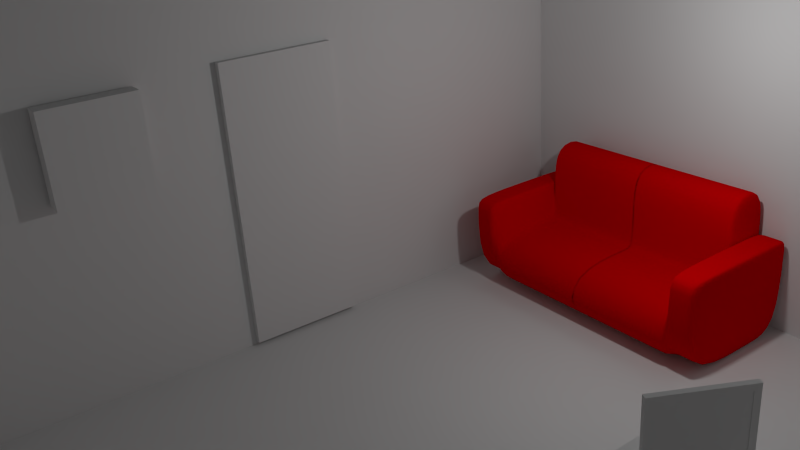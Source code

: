 # Source: Bureau.blend  (saved by Blender 2.73.0; exported with 4.5.12 LTS)
import bpy
from mathutils import Matrix  # noqa: F401  (used for matrix-valued properties, if any)

bpy.ops.wm.read_factory_settings(use_empty=True)
scene = bpy.context.scene
scene.name = 'Scene'

# ---- collections
col_collection_1 = bpy.data.collections.new('Collection 1'); scene.collection.children.link(col_collection_1)
col_collection_2 = bpy.data.collections.new('Collection 2'); scene.collection.children.link(col_collection_2)
col_collection_2.hide_render = True
col_collection_2.hide_viewport = True

# ---- materials (node trees are filled in below, after node groups)
mat_placard = bpy.data.materials.new('Placard')
mat_placard.alpha_threshold = 0.0
mat_placard.use_transparent_shadow = False
mat_placard.roughness = 0.5
mat_sofa = bpy.data.materials.new('sofa')
mat_sofa.alpha_threshold = 0.0
mat_sofa.use_transparent_shadow = False
mat_sofa.diffuse_color = (0.8, 0.0, 0.001381, 1.0)
mat_sofa.roughness = 0.5
mat_chaise = bpy.data.materials.new('Chaise')
mat_chaise.alpha_threshold = 0.0
mat_chaise.use_transparent_shadow = False
mat_chaise.roughness = 0.5
mat_porte = bpy.data.materials.new('Porte')
mat_porte.alpha_threshold = 0.0
mat_porte.use_transparent_shadow = False
mat_porte.roughness = 0.5
mat_pot = bpy.data.materials.new('Pot')
mat_pot.alpha_threshold = 0.0
mat_pot.use_transparent_shadow = False
mat_pot.roughness = 0.5
mat_horloge = bpy.data.materials.new('Horloge')
mat_horloge.alpha_threshold = 0.0
mat_horloge.use_transparent_shadow = False
mat_horloge.roughness = 0.5
mat_clavier = bpy.data.materials.new('Clavier')
mat_clavier.alpha_threshold = 0.0
mat_clavier.use_transparent_shadow = False
mat_clavier.roughness = 0.5
mat_ecran = bpy.data.materials.new('ecran')
mat_ecran.alpha_threshold = 0.0
mat_ecran.use_transparent_shadow = False
mat_ecran.roughness = 0.5
mat_room = bpy.data.materials.new('Room')
mat_room.alpha_threshold = 0.0
mat_room.use_transparent_shadow = False
mat_room.roughness = 0.5
mat_table = bpy.data.materials.new('Table')
mat_table.alpha_threshold = 0.0
mat_table.use_transparent_shadow = False
mat_table.roughness = 0.5
mat_table.line_color = (0.0, 0.0, 0.0, 1.0)

# ---- material node trees

# ---- world
world_world = bpy.data.worlds.new('World'); scene.world = world_world
world_world.color = (0.05088, 0.05088, 0.05088)
world_world.use_sun_shadow = False
world_world.sun_shadow_jitter_overblur = 0.0
world_world.cycles.sampling_method = 'MANUAL'
world_world.cycles.sample_map_resolution = 256

# ---- cameras
cam_camera = bpy.data.cameras.new('Camera')
cam_camera.clip_end = 100.0
cam_camera.lens = 35.0
cam_camera.sensor_width = 32.0
cam_camera.sensor_height = 18.0
cam_camera.ortho_scale = 7.314
cam_camera.dof.focus_distance = 0.0
cam_camera.dof.aperture_fstop = 128.0

# ---- lights
light_lamp = bpy.data.lights.new('Lamp', 'POINT')
light_lamp.transmission_factor = 0.0
light_lamp.cutoff_distance = 30.0
light_lamp.energy = 100.0
light_lamp.shadow_buffer_clip_start = 1.001
light_lamp.shadow_soft_size = 0.1
light_lamp.shadow_maximum_resolution = 0.006
light_lamp.use_absolute_resolution = True
light_lamp.cycles.use_multiple_importance_sampling = False

# ---- meshes
me_cube_012 = bpy.data.meshes.new('Cube.012')
me_cube_012.from_pydata([(0.1789, -1.656, -2.152), (-0.9839, -1.656, -2.152), (-0.9839, 1.656, -2.152), (0.1789, 1.656, -2.152), (0.1789, -1.656, 2.152), (-0.9839, -1.656, 2.152), (-0.9839, 1.656, 2.152), (0.1789, 1.656, 2.152), (0.1789, 1.42, 2.152), (0.1789, 0.2366, 2.152), (0.1789, 2.384e-07, 2.152), (0.1789, -0.2366, 2.152), (0.1789, -1.42, 2.152), (0.1789, -1.42, -2.152), (0.1789, -0.2366, -2.152), (0.1789, 2.384e-07, -2.152), (0.1789, 0.2366, -2.152), (0.1789, 1.42, -2.152), (0.1789, 1.42, 1.894), (0.1789, 1.42, -1.894), (0.1789, 0.2366, 1.894), (0.1789, 0.2366, -1.894), (0.1789, -0.2366, 1.894), (0.1789, -0.2366, -1.894), (0.1789, -1.42, 1.894), (0.1789, -1.42, -1.894)], [], [(7, 6, 5, 4, 12, 11, 10, 9, 8), (0, 1, 2, 3, 17, 16, 15, 14, 13), (19, 21, 16, 17), (22, 23, 14, 15, 10, 11), (23, 25, 13, 14), (11, 12, 24, 22), (22, 24, 25, 23), (10, 15, 16, 21, 20, 9), (8, 9, 20, 18), (18, 20, 21, 19), (18, 19, 17, 3, 7, 8), (6, 7, 3, 2), (5, 6, 2, 1), (4, 5, 1, 0), (0, 13, 25, 24, 12, 4)])
_uv = me_cube_012.uv_layers.new(name='UVMap')
_uv.uv.foreach_set('vector', [0.1493, 0.5, 0.2986, 0.5, 0.2986, 0.8849, 0.1493, 0.8849, 0.1493, 0.8574, 0.1493, 0.7199, 0.1493, 0.6924, 0.1493, 0.665, 0.1493, 0.5275, 0.2986, 0.5, 0.4479, 0.5, 0.4479, 0.8849, 0.2986, 0.8849, 0.2986, 0.8574, 0.2986, 0.7199, 0.2986, 0.6924, 0.2986, 0.665, 0.2986, 0.5275, 0.8203, 0.03, 0.6684, 0.03, 0.6684, 0.0, 0.8203, 2.77e-08, 0.6076, 0.47, 0.6076, 0.03, 0.6076, 0.0, 0.638, 0.0, 0.638, 0.5, 0.6076, 0.5, 0.6076, 0.03, 0.4557, 0.03, 0.4557, 2.77e-08, 0.6076, 0.0, 0.6076, 0.5, 0.4557, 0.5, 0.4557, 0.47, 0.6076, 0.47, 0.6076, 0.47, 0.4557, 0.47, 0.4557, 0.03, 0.6076, 0.03, 0.638, 0.5, 0.638, 0.0, 0.6684, 0.0, 0.6684, 0.03, 0.6684, 0.47, 0.6684, 0.5, 0.8203, 0.5, 0.6684, 0.5, 0.6684, 0.47, 0.8203, 0.47, 0.8203, 0.47, 0.6684, 0.47, 0.6684, 0.03, 0.8203, 0.03, 0.8203, 0.47, 0.8203, 0.03, 0.8203, 2.77e-08, 0.8507, 2.77e-08, 0.8507, 0.5, 0.8203, 0.5, 0.8507, 1.662e-07, 1.0, 0.0, 1.0, 0.5, 0.8507, 0.5, 0.0, 1.108e-07, 0.4254, 0.0, 0.4254, 0.5, 0.0, 0.5, 0.0, 0.5, 0.1493, 0.5, 0.1493, 1.0, 6.122e-08, 1.0, 0.4254, 2.77e-08, 0.4557, 2.77e-08, 0.4557, 0.03, 0.4557, 0.47, 0.4557, 0.5, 0.4254, 0.5])
me_cube_012.materials.append(mat_placard)
me_cube_012.use_remesh_preserve_volume = False
me_cube_012.use_remesh_preserve_attributes = False
me_cube_012.use_mirror_vertex_groups = False
me_cube_012.update()
me_cube_011 = bpy.data.meshes.new('Cube.011')
me_cube_011.from_pydata([(0.00648, 1.05, -1.0), (-0.9172, 1.05, -1.0), (-0.9172, -1.0, 1.0), (-0.9172, 2.049, -1.0), (-0.9172, 1.0, 1.0), (-0.9172, -1.0, -1.0), (-0.9172, 2.049, 1.0), (-0.9172, 1.0, 2.19), (-0.9172, 2.049, 2.19), (0.00648, 1.0, 0.2714), (0.00648, -1.0, -1.0), (0.00648, 2.049, 1.0), (0.00648, 1.0, 2.19), (0.00648, 2.049, 2.19), (0.00648, -1.0, 0.2714), (0.00648, 2.049, -1.0), (-1.138, 1.05, -1.0), (-1.138, -1.0, 1.0), (-1.138, 2.049, -1.0), (-1.138, 1.0, 1.0), (-1.138, -1.0, -1.0), (-1.138, 2.049, 1.0), (-0.9172, -1.0, 1.181), (-0.9172, 1.0, 1.181), (-0.9172, 2.049, 1.181), (-1.138, -1.0, 1.181), (-1.138, 1.0, 1.181), (-1.138, 2.049, 1.181), (-0.875, -1.0, 0.2714), (-0.875, 2.049, -1.0), (-0.875, 1.05, -1.0), (-0.875, 1.0, 0.2714), (-0.875, -1.0, -1.0), (-0.875, 2.049, 1.0), (-0.875, 1.0, 2.19), (-0.875, 2.049, 2.19), (-0.9525, -1.0, -1.0), (-0.9525, -1.0, 1.0), (-0.9525, 1.05, -1.0), (-0.9525, 2.049, 1.0), (-0.9525, 2.049, -1.0), (-0.9525, -1.0, 1.181), (-0.9525, 1.0, 1.181), (-0.9525, 2.049, 1.181), (-1.096, -1.0, 1.0), (-1.096, 2.049, -1.0), (-1.096, -1.0, 1.181), (-1.096, 1.0, 1.181), (-1.096, -1.0, -1.0), (-1.096, 1.05, -1.0), (-1.096, 2.049, 1.0), (-1.096, 2.049, 1.181), (-0.9172, 0.8655, -1.0), (-0.9172, 0.8197, 1.0), (0.00648, 0.8197, 0.2714), (0.00648, 0.8655, -1.0), (-1.138, 0.8655, -1.0), (-1.138, 0.8197, 1.0), (-0.9172, 0.8197, 1.181), (-1.138, 0.8197, 1.181), (-0.875, 0.8197, 0.2714), (-0.875, 0.8655, -1.0), (-0.9525, 0.8197, 1.181), (-0.9525, 0.8655, -1.0), (-1.096, 0.8197, 1.181), (-1.096, 0.8655, -1.0), (-0.9172, 1.0, 1.122), (-0.9172, 2.049, 1.122), (0.00648, 2.049, 1.122), (0.00648, 1.0, 1.122), (-0.875, 1.0, 1.122), (-0.875, 2.049, 1.122), (-0.8354, 1.05, -1.0), (-0.8354, 1.0, 0.2714), (-0.8354, -1.0, -1.0), (-0.8354, 2.049, 1.0), (-0.8354, 1.0, 2.19), (-0.8354, 2.049, 2.19), (-0.8354, -1.0, 0.2714), (-0.8354, 2.049, -1.0), (-0.8354, 0.8197, 0.2714), (-0.8354, 0.8655, -1.0), (-0.8354, 2.049, 1.122), (-0.8354, 1.0, 1.122)], [], [(37, 2, 22, 41), (48, 44, 17, 20), (67, 66, 7, 8), (81, 72, 0, 55), (71, 67, 8, 35), (60, 31, 4, 53), (28, 2, 5, 32), (75, 11, 15, 79), (76, 12, 13, 77), (83, 69, 12, 76), (72, 79, 15, 0), (56, 20, 17, 57), (16, 19, 21, 18), (65, 48, 20, 56), (50, 45, 18, 21), (50, 21, 27, 51), (45, 49, 16, 18), (64, 47, 26, 59), (47, 51, 27, 26), (57, 17, 25, 59), (21, 19, 26, 27), (53, 4, 23, 58), (4, 6, 24, 23), (1, 3, 29, 30), (66, 70, 34, 7), (7, 34, 35, 8), (6, 33, 29, 3), (78, 28, 32, 74), (80, 73, 31, 60), (82, 71, 35, 77), (52, 1, 30, 61), (23, 24, 43, 42), (58, 23, 42, 62), (3, 1, 38, 40), (6, 39, 43, 24), (6, 3, 40, 39), (52, 5, 36, 63), (5, 2, 37, 36), (44, 37, 41, 46), (17, 44, 46, 25), (42, 43, 51, 47), (62, 42, 47, 64), (40, 38, 49, 45), (39, 50, 51, 43), (39, 40, 45, 50), (63, 36, 48, 65), (36, 37, 44, 48), (38, 63, 65, 49), (41, 62, 64, 46), (1, 52, 63, 38), (22, 58, 62, 41), (5, 52, 61, 32), (78, 80, 60, 28), (2, 53, 58, 22), (19, 57, 59, 26), (46, 64, 59, 25), (49, 65, 56, 16), (16, 56, 57, 19), (28, 60, 53, 2), (74, 81, 55, 10), (75, 33, 71, 82), (4, 31, 70, 66), (73, 9, 69, 83), (33, 6, 67, 71), (6, 4, 66, 67), (31, 73, 83, 70), (11, 75, 82, 68), (32, 61, 81, 74), (14, 54, 80, 78), (68, 82, 77, 13), (54, 9, 73, 80), (14, 78, 74, 10), (30, 29, 79, 72), (70, 83, 76, 34), (34, 76, 77, 35), (33, 75, 79, 29), (61, 30, 72, 81)])
me_cube_011.polygons.foreach_set('use_smooth', [True] * 77)
me_cube_011.materials.append(mat_sofa)
me_cube_011.use_remesh_preserve_volume = False
me_cube_011.use_remesh_preserve_attributes = False
me_cube_011.use_mirror_vertex_groups = False
me_cube_011.update()
me_cube_010 = bpy.data.meshes.new('Cube.010')
me_cube_010.from_pydata([(-1.0, -1.0, -1.0), (-1.0, 1.0, -1.0), (1.0, 1.0, -1.0), (1.0, -1.0, -1.0), (-1.0, -1.0, 1.0), (-1.0, 1.0, 1.0), (1.0, 1.0, 1.0), (1.0, -1.0, 1.0), (-0.7667, 1.0, 1.0), (0.7667, 1.0, 1.0), (0.7667, 1.0, -1.0), (-0.7667, 1.0, -1.0), (0.7667, -1.0, 1.0), (-0.7667, -1.0, 1.0), (-0.7667, -1.0, -1.0), (0.7667, -1.0, -1.0), (-1.0, -0.8, 1.0), (-1.0, 0.8, 1.0), (-1.0, 0.8, -1.0), (-1.0, -0.8, -1.0), (1.0, 0.8, 1.0), (1.0, -0.8, 1.0), (1.0, -0.8, -1.0), (1.0, 0.8, -1.0), (0.7667, 0.8, 1.0), (0.7667, -0.8, 1.0), (-0.7667, 0.8, 1.0), (-0.7667, -0.8, 1.0), (-0.7667, 0.8, -1.0), (-0.7667, -0.8, -1.0), (0.7667, 0.8, -1.0), (0.7667, -0.8, -1.0), (-1.0, -1.0, -1.0), (-1.0, 1.0, -1.0), (1.0, 1.0, -1.0), (1.0, -1.0, -1.0), (0.7667, 1.0, -1.0), (-0.7667, 1.0, -1.0), (-0.7667, -1.0, -1.0), (0.7667, -1.0, -1.0), (-1.0, 0.8, -1.0), (-1.0, -0.8, -1.0), (1.0, -0.8, -1.0), (1.0, 0.8, -1.0), (-0.7667, 0.8, -1.0), (-0.7667, -0.8, -1.0), (0.7667, 0.8, -1.0), (0.7667, -0.8, -1.0), (-1.0, -1.0, -1.0), (-1.0, 1.0, -1.0), (1.0, 1.0, -1.0), (1.0, -1.0, -1.0), (0.7667, 1.0, -1.0), (-0.7667, 1.0, -1.0), (-0.7667, -1.0, -1.0), (0.7667, -1.0, -1.0), (-1.0, 0.8, -1.0), (-1.0, -0.8, -1.0), (1.0, -0.8, -1.0), (1.0, 0.8, -1.0), (-0.7667, 0.8, -1.0), (-0.7667, -0.8, -1.0), (0.7667, 0.8, -1.0), (0.7667, -0.8, -1.0), (-1.0, -1.0, -16.0), (-1.0, 1.0, -16.0), (1.0, 1.0, -16.0), (1.0, -1.0, -16.0), (0.7667, 1.0, -16.0), (-0.7667, 1.0, -16.0), (-0.7667, -1.0, -16.0), (0.7667, -1.0, -16.0), (-1.0, 0.8, -16.0), (-1.0, -0.8, -16.0), (1.0, -0.8, -16.0), (1.0, 0.8, -16.0), (-0.7667, 0.8, -16.0), (-0.7667, -0.8, -16.0), (0.7667, 0.8, -16.0), (0.7667, -0.8, -16.0), (-1.0, 1.0, 21.0), (1.0, 1.0, 21.0), (-0.7667, 1.0, 21.0), (0.7667, 1.0, 21.0), (-1.0, 0.8, 21.0), (1.0, 0.8, 21.0), (0.7667, 0.8, 21.0), (-0.7667, 0.8, 21.0), (-0.7667, 0.8, 5.578), (-0.7667, 0.8, 8.378), (-0.7667, 0.8, 14.37), (-0.7667, 0.8, 17.17), (-1.0, 0.8, 17.17), (-1.0, 0.8, 14.37), (-1.0, 0.8, 8.378), (-1.0, 0.8, 5.578), (0.7667, 0.8, 17.17), (0.7667, 0.8, 14.37), (0.7667, 0.8, 8.378), (0.7667, 0.8, 5.578), (1.0, 0.8, 5.578), (1.0, 0.8, 8.378), (1.0, 0.8, 14.37), (1.0, 0.8, 17.17), (1.0, 1.0, 5.578), (1.0, 1.0, 8.378), (1.0, 1.0, 14.37), (1.0, 1.0, 17.17), (0.7667, 1.0, 17.17), (0.7667, 1.0, 14.37), (0.7667, 1.0, 8.378), (0.7667, 1.0, 5.578), (-0.7667, 1.0, 5.578), (-0.7667, 1.0, 8.378), (-0.7667, 1.0, 14.37), (-0.7667, 1.0, 17.17), (-1.0, 1.0, 5.578), (-1.0, 1.0, 8.378), (-1.0, 1.0, 14.37), (-1.0, 1.0, 17.17), (-0.6364, 1.007, 1.0), (0.602, 1.004, 1.0), (0.602, 1.004, -1.0), (-0.6364, 1.007, -1.0), (0.6364, -1.007, 1.0), (-0.602, -1.004, 1.0), (-0.602, -1.004, -1.0), (0.6364, -1.007, -1.0), (-0.6054, -0.8025, -1.0), (0.633, -0.8062, -1.0), (-0.633, 0.8062, -1.0), (0.6054, 0.8025, -1.0), (0.633, -0.8062, 1.0), (-0.6054, -0.8025, 1.0), (0.6054, 0.8025, 1.0), (-0.633, 0.8062, 1.0), (-0.7667, 1.0, -1.0), (-0.7667, 0.8, -1.0), (-0.6364, 1.007, -1.0), (-0.633, 0.8062, -1.0), (-0.7667, 1.0, 0.5124), (-0.7667, 0.8, 0.5124), (1.0, 0.8, 17.17), (1.0, 1.0, 17.17), (1.0, 0.8, 17.17), (1.0, 1.0, 17.17), (1.0, 0.8, 17.17), (1.0, 1.0, 17.17), (1.0, 1.0, 17.17), (0.7667, 1.0, 17.17), (1.0, 0.8, 17.17), (1.0, 1.0, 17.17), (1.0, 0.8, 17.17), (1.0, 1.0, 17.17), (1.0, 0.8, 17.17), (1.0, 1.0, 17.17), (-0.915, 0.8, 17.17), (-0.915, 1.0, 17.17), (-0.8984, 0.8, 14.37), (-0.8984, 1.0, 14.37), (1.0, 0.8, 5.578), (1.0, 1.0, 5.578), (-0.8854, 0.8, 5.578), (-0.8854, 1.0, 5.578), (-0.8929, 0.8, 8.378), (-0.8929, 1.0, 8.378), (1.0, 1.0, 1.0), (1.0, 0.8, 1.0), (1.0, 1.0, 1.0), (1.0, 0.8, 1.0), (0.7736, 1.003, 0.7532), (0.7736, 0.803, 0.7532), (-0.8948, 1.0, 1.0), (-0.8948, 0.8, 1.0)], [], [(17, 5, 1, 18), (9, 6, 2, 10), (21, 7, 3, 22), (13, 4, 0, 14), (29, 14, 38, 45), (96, 103, 85, 86), (92, 91, 87, 84), (3, 15, 39, 35), (131, 122, 10, 30), (7, 12, 15, 3), (125, 13, 14, 126), (5, 8, 11, 1), (121, 9, 10, 122), (127, 129, 31, 15), (129, 131, 30, 31), (19, 29, 45, 41), (19, 18, 28, 29), (125, 133, 27, 13), (133, 135, 26, 27), (7, 21, 25, 12), (21, 20, 24, 25), (13, 27, 16, 4), (27, 26, 17, 16), (1, 11, 37, 33), (31, 30, 23, 22), (6, 20, 23, 2), (20, 21, 22, 23), (4, 16, 19, 0), (16, 17, 18, 19), (40, 33, 49, 56), (37, 44, 60, 53), (41, 45, 61, 57), (33, 37, 53, 49), (23, 30, 46, 43), (2, 23, 43, 34), (30, 10, 36, 46), (14, 0, 32, 38), (11, 28, 44, 37), (0, 19, 41, 32), (10, 2, 34, 36), (28, 18, 40, 44), (15, 31, 47, 39), (22, 3, 35, 42), (31, 22, 42, 47), (18, 1, 33, 40), (63, 58, 74, 79), (51, 55, 71, 67), (54, 48, 64, 70), (55, 63, 79, 71), (45, 38, 54, 61), (36, 34, 50, 52), (43, 46, 62, 59), (34, 43, 59, 50), (44, 40, 56, 60), (32, 41, 57, 48), (46, 36, 52, 62), (42, 35, 51, 58), (39, 47, 63, 55), (38, 32, 48, 54), (35, 39, 55, 51), (47, 42, 58, 63), (78, 68, 66, 75), (72, 65, 69, 76), (64, 73, 77, 70), (71, 79, 74, 67), (49, 53, 69, 65), (57, 61, 77, 73), (53, 60, 76, 69), (56, 49, 65, 72), (61, 54, 70, 77), (52, 50, 66, 68), (59, 62, 78, 75), (50, 59, 75, 66), (60, 56, 72, 76), (48, 57, 73, 64), (62, 52, 68, 78), (58, 51, 67, 74), (87, 82, 80, 84), (85, 81, 83, 86), (103, 107, 81, 85), (115, 119, 80, 82), (107, 108, 83, 81), (119, 92, 84, 80), (5, 17, 95, 116), (116, 95, 94, 117), (117, 94, 93, 118), (118, 93, 92, 119), (6, 9, 111, 104), (104, 111, 110, 105), (105, 110, 109, 106), (106, 109, 108, 107), (8, 5, 116, 112), (112, 116, 117, 113), (113, 117, 118, 114), (114, 118, 119, 115), (111, 112, 113, 110), (109, 114, 115, 108), (20, 6, 104, 100), (100, 104, 105, 101), (101, 105, 106, 102), (102, 106, 107, 103), (17, 26, 88, 95), (95, 88, 89, 94), (94, 89, 90, 93), (93, 90, 91, 92), (24, 20, 100, 99), (99, 100, 101, 98), (98, 101, 102, 97), (97, 102, 103, 96), (88, 99, 98, 89), (90, 97, 96, 91), (25, 24, 134, 132), (132, 134, 135, 133), (12, 25, 132, 124), (124, 132, 133, 125), (29, 28, 130, 128), (128, 130, 131, 129), (14, 29, 128, 126), (126, 128, 129, 127), (8, 120, 123, 11), (120, 121, 122, 123), (12, 124, 127, 15), (124, 125, 126, 127), (123, 130, 139, 138), (130, 123, 122, 131), (137, 136, 138, 139), (130, 28, 137, 139), (28, 11, 136, 137), (11, 123, 138, 136), (82, 87, 141, 140), (103, 107, 143, 142), (142, 143, 145, 144), (144, 145, 147, 146), (146, 147, 151, 150), (107, 108, 149, 148), (150, 151, 153, 152), (152, 153, 155, 154), (154, 155, 157, 156), (106, 102, 158, 159), (104, 100, 160, 161), (161, 160, 162, 163), (105, 101, 164, 165), (6, 20, 167, 166), (166, 167, 169, 168), (86, 83, 170, 171), (168, 169, 173, 172)])
_uv = me_cube_010.uv_layers.new(name='UVMap')
_uv.uv.foreach_set('vector', [0.1316, 0.9091, 0.1462, 0.9091, 0.1462, 1.0, 0.1316, 1.0, 0.4215, 0.9091, 0.4386, 0.9091, 0.4386, 1.0, 0.4215, 1.0, 0.1608, 0.09091, 0.1462, 0.09091, 0.1462, 5.419e-09, 0.1608, 1.084e-08, 0.614, 0.1022, 0.614, 0.09157, 0.7602, 0.09157, 0.7602, 0.1022, 0.0, 0.0, 0.0, 0.0, 0.0, 0.0, 0.0, 0.0, 0.4557, 0.1741, 0.4386, 0.1741, 0.4386, 8.67e-08, 0.4557, 8.67e-08, 0.5848, 0.1741, 0.5677, 0.1741, 0.5677, 0.0, 0.5848, 8.67e-08, 0.0, 0.0, 0.0, 0.0, 0.0, 0.0, 0.0, 0.0, 0.6429, 0.08226, 0.6431, 0.0914, 0.6311, 0.09124, 0.6311, 0.08215, 0.614, 0.1825, 0.614, 0.1719, 0.7602, 0.1719, 0.7602, 0.1825, 0.614, 0.1097, 0.614, 0.1022, 0.7602, 0.1022, 0.7602, 0.1097, 0.2924, 0.9091, 0.3095, 0.9091, 0.3095, 1.0, 0.2924, 1.0, 0.4095, 0.9091, 0.4215, 0.9091, 0.4215, 1.0, 0.4095, 1.0, 0.6406, 0.0, 0.6409, 0.00914, 0.6311, 0.00942, 0.6311, 0.0003289, 0.6409, 0.00914, 0.6429, 0.08226, 0.6311, 0.08215, 0.6311, 0.00942, 0.0, 0.0, 0.0, 0.0, 0.0, 0.0, 0.0, 0.0, 0.7602, 0.00942, 0.7602, 0.08215, 0.7432, 0.08215, 0.7432, 0.00942, 0.6143, 0.2553, 0.629, 0.2554, 0.6292, 0.2628, 0.6146, 0.2628, 0.629, 0.2554, 0.7466, 0.2567, 0.7461, 0.2628, 0.6292, 0.2628, 0.6146, 0.1825, 0.6292, 0.1825, 0.6292, 0.1931, 0.6146, 0.1931, 0.6292, 0.1825, 0.7461, 0.1825, 0.7461, 0.1931, 0.6292, 0.1931, 0.6146, 0.2628, 0.6292, 0.2628, 0.6292, 0.2734, 0.6146, 0.2734, 0.6292, 0.2628, 0.7461, 0.2628, 0.7461, 0.2734, 0.6292, 0.2734, 0.0, 0.0, 0.0, 0.0, 0.0, 0.0, 0.0, 0.0, 0.6311, 0.00942, 0.6311, 0.08215, 0.614, 0.08215, 0.614, 0.00942, 0.2924, 0.09091, 0.2778, 0.09091, 0.2778, 0.0, 0.2924, 5.419e-09, 0.2778, 0.09091, 0.1608, 0.09091, 0.1608, 1.084e-08, 0.2778, 0.0, 0.0, 0.9091, 0.01462, 0.9091, 0.01462, 1.0, 3.05e-08, 1.0, 0.01462, 0.9091, 0.1316, 0.9091, 0.1316, 1.0, 0.01462, 1.0, 0.0, 0.0, 0.0, 0.0, 0.0, 0.0, 0.0, 0.0, 0.0, 0.0, 0.0, 0.0, 0.0, 0.0, 0.0, 0.0, 0.0, 0.0, 0.0, 0.0, 0.0, 0.0, 0.0, 0.0, 0.0, 0.0, 0.0, 0.0, 0.0, 0.0, 0.0, 0.0, 0.0, 0.0, 0.0, 0.0, 0.0, 0.0, 0.0, 0.0, 0.0, 0.0, 0.0, 0.0, 0.0, 0.0, 0.0, 0.0, 0.0, 0.0, 0.0, 0.0, 0.0, 0.0, 0.0, 0.0, 0.0, 0.0, 0.0, 0.0, 0.0, 0.0, 0.0, 0.0, 0.0, 0.0, 0.0, 0.0, 0.0, 0.0, 0.0, 0.0, 0.0, 0.0, 0.0, 0.0, 0.0, 0.0, 0.0, 0.0, 0.0, 0.0, 0.0, 0.0, 0.0, 0.0, 0.0, 0.0, 0.0, 0.0, 0.0, 0.0, 0.0, 0.0, 0.0, 0.0, 0.0, 0.0, 0.0, 0.0, 0.0, 0.0, 0.0, 0.0, 0.0, 0.0, 0.0, 0.0, 0.0, 0.0, 0.0, 0.0, 0.0, 0.0, 0.0, 0.0, 0.0, 0.0, 0.0, 0.0, 0.0, 0.0, 0.0, 0.0, 0.0, 0.0, 0.0, 0.0, 0.7466, 0.1825, 0.7636, 0.1825, 0.7636, 0.8643, 0.7466, 0.8643, 0.7807, 0.1825, 0.7978, 0.1825, 0.7978, 0.8643, 0.7807, 0.8643, 0.7978, 0.1825, 0.8148, 0.1825, 0.8148, 0.8643, 0.7978, 0.8643, 0.9123, 0.1825, 0.9269, 0.1825, 0.9269, 0.8643, 0.9123, 0.8643, 0.0, 0.0, 0.0, 0.0, 0.0, 0.0, 0.0, 0.0, 0.0, 0.0, 0.0, 0.0, 0.0, 0.0, 0.0, 0.0, 0.0, 0.0, 0.0, 0.0, 0.0, 0.0, 0.0, 0.0, 0.0, 0.0, 0.0, 0.0, 0.0, 0.0, 0.0, 0.0, 0.0, 0.0, 0.0, 0.0, 0.0, 0.0, 0.0, 0.0, 0.0, 0.0, 0.0, 0.0, 0.0, 0.0, 0.0, 0.0, 0.0, 0.0, 0.0, 0.0, 0.0, 0.0, 0.0, 0.0, 0.0, 0.0, 0.0, 0.0, 0.0, 0.0, 0.0, 0.0, 0.0, 0.0, 0.0, 0.0, 0.0, 0.0, 0.0, 0.0, 0.0, 0.0, 0.0, 0.0, 0.0, 0.0, 0.0, 0.0, 0.0, 0.0, 0.0, 0.0, 0.0, 0.0, 0.0, 0.0, 0.0, 0.0, 0.0, 0.0, 0.0, 0.0, 0.0, 0.0, 0.6287, 0.3816, 0.6433, 0.3816, 0.6433, 0.3923, 0.6287, 0.3923, 0.614, 0.3604, 0.6287, 0.3604, 0.6287, 0.371, 0.614, 0.371, 0.6287, 0.3923, 0.614, 0.3923, 0.614, 0.3816, 0.6287, 0.3816, 0.6287, 0.3816, 0.614, 0.3816, 0.614, 0.371, 0.6287, 0.371, 0.8489, 0.8643, 0.8319, 0.8643, 0.8319, 0.1825, 0.8489, 0.1825, 0.8148, 0.1825, 0.8319, 0.1825, 0.8319, 0.8643, 0.8148, 0.8643, 0.9561, 0.8643, 0.9415, 0.8643, 0.9415, 0.1825, 0.9561, 0.1825, 0.883, 0.1825, 0.8977, 0.1825, 0.8977, 0.8643, 0.883, 0.8643, 0.9708, 0.8643, 0.9561, 0.8643, 0.9561, 0.1825, 0.9708, 0.1825, 0.866, 0.8643, 0.8489, 0.8643, 0.8489, 0.1825, 0.866, 0.1825, 0.883, 0.8643, 0.866, 0.8643, 0.866, 0.1825, 0.883, 0.1825, 1.0, 0.8643, 0.9854, 0.8643, 0.9854, 0.1825, 1.0, 0.1825, 0.7636, 0.1825, 0.7807, 0.1825, 0.7807, 0.8643, 0.7636, 0.8643, 0.9269, 0.1825, 0.9415, 0.1825, 0.9415, 0.8643, 0.9269, 0.8643, 0.8977, 0.1825, 0.9123, 0.1825, 0.9123, 0.8643, 0.8977, 0.8643, 0.9854, 0.8643, 0.9708, 0.8643, 0.9708, 0.1825, 0.9854, 0.1825, 0.6433, 0.3703, 0.6287, 0.3703, 0.6287, 0.3597, 0.6433, 0.3597, 0.6433, 0.3809, 0.6287, 0.3809, 0.6287, 0.3703, 0.6433, 0.3703, 0.2778, 0.8259, 0.2924, 0.8259, 0.2924, 1.0, 0.2778, 1.0, 0.3095, 0.1741, 0.2924, 0.1741, 0.2924, 0.0, 0.3095, 0.0, 0.4386, 0.1741, 0.4215, 0.1741, 0.4215, 0.0, 0.4386, 0.0, 0.1462, 0.1741, 0.1316, 0.1741, 0.1316, 0.0, 0.1462, 0.0, 0.1462, 0.9091, 0.1316, 0.9091, 0.1316, 0.701, 0.1462, 0.701, 0.1462, 0.701, 0.1316, 0.701, 0.1316, 0.5737, 0.1462, 0.5737, 0.1462, 0.5737, 0.1316, 0.5737, 0.1316, 0.3014, 0.1462, 0.3014, 0.1462, 0.3014, 0.1316, 0.3014, 0.1316, 0.1741, 0.1462, 0.1741, 0.4386, 0.9091, 0.4215, 0.9091, 0.4215, 0.701, 0.4386, 0.701, 0.4386, 0.701, 0.4215, 0.701, 0.4215, 0.5737, 0.4386, 0.5737, 0.4386, 0.5737, 0.4215, 0.5737, 0.4215, 0.3014, 0.4386, 0.3014, 0.4386, 0.3014, 0.4215, 0.3014, 0.4215, 0.1741, 0.4386, 0.1741, 0.3095, 0.9091, 0.2924, 0.9091, 0.2924, 0.701, 0.3095, 0.701, 0.3095, 0.701, 0.2924, 0.701, 0.2924, 0.5737, 0.3095, 0.5737, 0.3095, 0.5737, 0.2924, 0.5737, 0.2924, 0.3014, 0.3095, 0.3014, 0.3095, 0.3014, 0.2924, 0.3014, 0.2924, 0.1741, 0.3095, 0.1741, 0.4215, 0.701, 0.3095, 0.701, 0.3095, 0.5737, 0.4215, 0.5737, 0.4215, 0.3014, 0.3095, 0.3014, 0.3095, 0.1741, 0.4215, 0.1741, 0.2778, 0.09091, 0.2924, 0.09091, 0.2924, 0.299, 0.2778, 0.299, 0.2778, 0.299, 0.2924, 0.299, 0.2924, 0.4263, 0.2778, 0.4263, 0.2778, 0.4263, 0.2924, 0.4263, 0.2924, 0.6986, 0.2778, 0.6986, 0.2778, 0.6986, 0.2924, 0.6986, 0.2924, 0.8259, 0.2778, 0.8259, 0.5848, 0.9091, 0.5677, 0.9091, 0.5677, 0.701, 0.5848, 0.701, 0.5848, 0.701, 0.5677, 0.701, 0.5677, 0.5737, 0.5848, 0.5737, 0.5848, 0.5737, 0.5677, 0.5737, 0.5677, 0.3014, 0.5848, 0.3014, 0.5848, 0.3014, 0.5677, 0.3014, 0.5677, 0.1741, 0.5848, 0.1741, 0.4557, 0.9091, 0.4386, 0.9091, 0.4386, 0.701, 0.4557, 0.701, 0.4557, 0.701, 0.4386, 0.701, 0.4386, 0.5737, 0.4557, 0.5737, 0.4557, 0.5737, 0.4386, 0.5737, 0.4386, 0.3014, 0.4557, 0.3014, 0.4557, 0.3014, 0.4386, 0.3014, 0.4386, 0.1741, 0.4557, 0.1741, 0.5677, 0.701, 0.4557, 0.701, 0.4557, 0.5737, 0.5677, 0.5737, 0.5677, 0.3014, 0.4557, 0.3014, 0.4557, 0.1741, 0.5677, 0.1741, 0.6292, 0.1931, 0.7461, 0.1931, 0.7463, 0.2004, 0.6287, 0.1992, 0.6287, 0.1992, 0.7463, 0.2004, 0.7466, 0.2567, 0.629, 0.2554, 0.6146, 0.1931, 0.6292, 0.1931, 0.6287, 0.1992, 0.614, 0.199, 0.614, 0.199, 0.6287, 0.1992, 0.629, 0.2554, 0.6143, 0.2553, 0.7432, 0.00942, 0.7432, 0.08215, 0.7334, 0.08243, 0.7314, 0.009307, 0.7314, 0.009307, 0.7334, 0.08243, 0.6429, 0.08226, 0.6409, 0.00914, 0.7432, 0.0003289, 0.7432, 0.00942, 0.7314, 0.009307, 0.7311, 0.0001669, 0.7311, 0.0001669, 0.7314, 0.009307, 0.6409, 0.00914, 0.6406, 0.0, 0.3095, 0.9091, 0.319, 0.9091, 0.319, 1.0, 0.3095, 1.0, 0.319, 0.9091, 0.4095, 0.9091, 0.4095, 1.0, 0.319, 1.0, 0.614, 0.1719, 0.614, 0.166, 0.7602, 0.166, 0.7602, 0.1719, 0.614, 0.166, 0.614, 0.1097, 0.7602, 0.1097, 0.7602, 0.166, 0.0, 0.0, 0.0, 0.0, 0.0, 0.0, 0.0, 0.0, 0.7334, 0.08243, 0.7337, 0.09157, 0.6431, 0.0914, 0.6429, 0.08226, 0.614, 0.4016, 0.6143, 0.3925, 0.6238, 0.3923, 0.6238, 0.4014, 0.0, 0.0, 0.0, 0.0, 0.0, 0.0, 0.0, 0.0, 0.0, 0.0, 0.0, 0.0, 0.0, 0.0, 0.0, 0.0, 0.0, 0.0, 0.0, 0.0, 0.0, 0.0, 0.0, 0.0, 0.5994, 0.9313, 0.5848, 0.9313, 0.5848, 0.0, 0.5994, 2.709e-09, 0.0, 0.0, 0.0, 0.0, 0.0, 0.0, 0.0, 0.0, 0.0, 0.0, 0.0, 0.0, 0.0, 0.0, 0.0, 0.0, 0.0, 0.0, 0.0, 0.0, 0.0, 0.0, 0.0, 0.0, 0.0, 0.0, 0.0, 0.0, 0.0, 0.0, 0.0, 0.0, 0.0, 0.0, 0.0, 0.0, 0.0, 0.0, 0.0, 0.0, 0.0, 0.0, 0.0, 0.0, 0.0, 0.0, 0.0, 0.0, 0.0, 0.0, 0.0, 0.0, 0.0, 0.0, 0.0, 0.0, 0.614, 0.2734, 0.6287, 0.2734, 0.6287, 0.3604, 0.614, 0.3604, 0.6287, 0.2734, 0.6433, 0.2734, 0.6433, 0.3597, 0.6287, 0.3597, 0.0, 0.0, 0.0, 0.0, 0.0, 0.0, 0.0, 0.0, 0.6725, 0.2734, 0.6871, 0.2734, 0.6871, 0.3591, 0.6725, 0.3591, 0.6579, 0.2734, 0.6725, 0.2734, 0.6725, 0.3594, 0.6579, 0.3594, 0.0, 0.0, 0.0, 0.0, 0.0, 0.0, 0.0, 0.0, 0.0, 0.0, 0.0, 0.0, 0.0, 0.0, 0.0, 0.0, 0.614, 0.9203, 0.5994, 0.9203, 0.5994, 0.0, 0.614, 1.344e-06, 0.6433, 0.2734, 0.6579, 0.2734, 0.6579, 0.3595, 0.6433, 0.3595])
me_cube_010.materials.append(mat_chaise)
me_cube_010.use_remesh_preserve_volume = False
me_cube_010.use_remesh_preserve_attributes = False
me_cube_010.use_mirror_vertex_groups = False
me_cube_010.update()
me_cube_009 = bpy.data.meshes.new('Cube.009')
me_cube_009.from_pydata([(0.1789, -1.656, -2.152), (-0.9839, -1.656, -2.152), (-0.9839, 1.656, -2.152), (0.1789, 1.656, -2.152), (0.1789, -1.656, 2.152), (-0.9839, -1.656, 2.152), (-0.9839, 1.656, 2.152), (0.1789, 1.656, 2.152), (0.1789, 1.42, 2.152), (0.1789, 0.2366, 2.152), (0.1789, 2.384e-07, 2.152), (0.1789, -0.2366, 2.152), (0.1789, -1.42, 2.152), (0.1789, -1.42, -2.152), (0.1789, -0.2366, -2.152), (0.1789, 2.384e-07, -2.152), (0.1789, 0.2366, -2.152), (0.1789, 1.42, -2.152), (0.1789, 1.42, 1.894), (0.1789, 1.42, -1.894), (0.1789, 0.2366, 1.894), (0.1789, 0.2366, -1.894), (0.1789, -0.2366, 1.894), (0.1789, -0.2366, -1.894), (0.1789, -1.42, 1.894), (0.1789, -1.42, -1.894)], [], [(7, 6, 5, 4, 12, 11, 10, 9, 8), (0, 1, 2, 3, 17, 16, 15, 14, 13), (19, 21, 16, 17), (22, 23, 14, 15, 10, 11), (23, 25, 13, 14), (11, 12, 24, 22), (22, 24, 25, 23), (10, 15, 16, 21, 20, 9), (8, 9, 20, 18), (18, 20, 21, 19), (18, 19, 17, 3, 7, 8), (6, 7, 3, 2), (5, 6, 2, 1), (4, 5, 1, 0), (0, 13, 25, 24, 12, 4)])
_uv = me_cube_009.uv_layers.new(name='UVMap')
_uv.uv.foreach_set('vector', [0.1493, 0.5, 0.2986, 0.5, 0.2986, 0.8849, 0.1493, 0.8849, 0.1493, 0.8574, 0.1493, 0.7199, 0.1493, 0.6924, 0.1493, 0.665, 0.1493, 0.5275, 0.2986, 0.5, 0.4479, 0.5, 0.4479, 0.8849, 0.2986, 0.8849, 0.2986, 0.8574, 0.2986, 0.7199, 0.2986, 0.6924, 0.2986, 0.665, 0.2986, 0.5275, 0.8203, 0.03, 0.6684, 0.03, 0.6684, 0.0, 0.8203, 2.77e-08, 0.6076, 0.47, 0.6076, 0.03, 0.6076, 0.0, 0.638, 0.0, 0.638, 0.5, 0.6076, 0.5, 0.6076, 0.03, 0.4557, 0.03, 0.4557, 2.77e-08, 0.6076, 0.0, 0.6076, 0.5, 0.4557, 0.5, 0.4557, 0.47, 0.6076, 0.47, 0.6076, 0.47, 0.4557, 0.47, 0.4557, 0.03, 0.6076, 0.03, 0.638, 0.5, 0.638, 0.0, 0.6684, 0.0, 0.6684, 0.03, 0.6684, 0.47, 0.6684, 0.5, 0.8203, 0.5, 0.6684, 0.5, 0.6684, 0.47, 0.8203, 0.47, 0.8203, 0.47, 0.6684, 0.47, 0.6684, 0.03, 0.8203, 0.03, 0.8203, 0.47, 0.8203, 0.03, 0.8203, 2.77e-08, 0.8507, 2.77e-08, 0.8507, 0.5, 0.8203, 0.5, 0.8507, 1.662e-07, 1.0, 0.0, 1.0, 0.5, 0.8507, 0.5, 0.0, 1.108e-07, 0.4254, 0.0, 0.4254, 0.5, 0.0, 0.5, 0.0, 0.5, 0.1493, 0.5, 0.1493, 1.0, 6.122e-08, 1.0, 0.4254, 2.77e-08, 0.4557, 2.77e-08, 0.4557, 0.03, 0.4557, 0.47, 0.4557, 0.5, 0.4254, 0.5])
me_cube_009.materials.append(mat_placard)
me_cube_009.use_remesh_preserve_volume = False
me_cube_009.use_remesh_preserve_attributes = False
me_cube_009.use_mirror_vertex_groups = False
me_cube_009.update()
me_cube_006 = bpy.data.meshes.new('Cube.006')
me_cube_006.from_pydata([(-0.5877, -0.0565, -1.445), (-0.5877, 0.0565, -1.445), (0.5877, 0.0565, -1.445), (0.5877, -0.0565, -1.445), (-0.5877, -0.0565, 1.445), (-0.5877, 0.0565, 1.445), (0.5877, 0.0565, 1.445), (0.5877, -0.0565, 1.445)], [], [(4, 5, 1, 0), (5, 6, 2, 1), (6, 7, 3, 2), (7, 4, 0, 3), (0, 1, 2, 3), (7, 6, 5, 4)])
_uv = me_cube_006.uv_layers.new(name='UVMap')
_uv.uv.foreach_set('vector', [0.874, 0.0, 0.916, 0.0, 0.916, 1.0, 0.874, 1.0, 0.437, 1.0, 0.0, 1.0, 0.0, 8.248e-08, 0.437, 0.0, 0.958, 1.0, 0.916, 1.0, 0.916, 0.0, 0.958, 0.0, 0.437, 0.0, 0.874, 0.0, 0.874, 1.0, 0.437, 1.0, 0.958, 0.4067, 1.0, 0.4067, 1.0, 0.8133, 0.958, 0.8133, 1.0, 0.4067, 0.958, 0.4067, 0.958, 4.124e-08, 1.0, 0.0])
me_cube_006.materials.append(mat_porte)
me_cube_006.use_remesh_preserve_volume = False
me_cube_006.use_remesh_preserve_attributes = False
me_cube_006.use_mirror_vertex_groups = False
me_cube_006.update()
me_circle_004 = bpy.data.meshes.new('Circle.004')
me_circle_004.from_pydata([(0.0, 1.0, -1.057), (-0.3827, 0.9239, -1.057), (-0.7071, 0.7071, -1.057), (-0.9239, 0.3827, -1.057), (-1.0, -4.768e-07, -1.057), (-0.9239, -0.3827, -1.057), (-0.7071, -0.7071, -1.057), (-0.3827, -0.9239, -1.057), (-2.384e-07, -1.0, -1.057), (0.3827, -0.9239, -1.057), (0.7071, -0.7071, -1.057), (0.9239, -0.3827, -1.057), (1.0, -4.768e-07, -1.057), (0.9239, 0.3827, -1.057), (0.7071, 0.7071, -1.057), (0.3827, 0.9239, -1.057), (0.0, 1.0, 1.057), (-0.3827, 0.9239, 1.057), (-0.7071, 0.7071, 1.057), (-0.9239, 0.3827, 1.057), (-1.0, -4.768e-07, 1.057), (-0.9239, -0.3827, 1.057), (-0.7071, -0.7071, 1.057), (-0.3827, -0.9239, 1.057), (-2.384e-07, -1.0, 1.057), (0.3827, -0.9239, 1.057), (0.7071, -0.7071, 1.057), (0.9239, -0.3827, 1.057), (1.0, -4.768e-07, 1.057), (0.9239, 0.3827, 1.057), (0.7071, 0.7071, 1.057), (0.3827, 0.9239, 1.057)], [], [(1, 0, 15, 14, 13, 12, 11, 10, 9, 8, 7, 6, 5, 4, 3, 2), (5, 6, 22, 21), (3, 4, 20, 19), (14, 15, 31, 30), (1, 2, 18, 17), (12, 13, 29, 28), (10, 11, 27, 26), (8, 9, 25, 24), (6, 7, 23, 22), (4, 5, 21, 20), (15, 0, 16, 31), (2, 3, 19, 18), (13, 14, 30, 29), (0, 1, 17, 16), (11, 12, 28, 27), (9, 10, 26, 25), (7, 8, 24, 23)])
me_circle_004.polygons.foreach_set('use_smooth', [True] * 17)
_uv = me_circle_004.uv_layers.new(name='UVMap')
_uv.uv.foreach_set('vector', [0.09535, 0.4288, 0.03348, 0.3635, 1.069e-07, 0.2782, 0.0, 0.1859, 0.03348, 0.1006, 0.09535, 0.03533, 0.1762, 0.0, 0.2637, 1.128e-07, 0.3445, 0.03533, 0.4064, 0.1006, 0.4398, 0.1859, 0.4398, 0.2782, 0.4064, 0.3635, 0.3445, 0.4288, 0.2637, 0.4641, 0.1762, 0.4641, 0.67, 1.128e-07, 0.7509, 0.0, 0.7509, 0.5, 0.67, 0.5, 0.5017, 1.128e-07, 0.5825, 1.128e-07, 0.5825, 0.5, 0.5017, 0.5, 0.7509, 1.0, 0.689, 1.0, 0.689, 0.5, 0.7509, 0.5, 0.5207, 1.0, 0.4398, 1.0, 0.4398, 0.5, 0.5207, 0.5, 0.9192, 1.0, 0.8317, 1.0, 0.8317, 0.5, 0.9192, 0.5, 0.2302, 0.4641, 0.311, 0.4641, 0.311, 0.9641, 0.2302, 0.9641, 0.06186, 0.4641, 0.1427, 0.4641, 0.1427, 0.9641, 0.06186, 0.9641, 0.7509, 0.0, 0.8127, 2.256e-07, 0.8127, 0.5, 0.7509, 0.5, 0.5825, 1.128e-07, 0.67, 1.128e-07, 0.67, 0.5, 0.5825, 0.5, 0.689, 1.0, 0.6082, 1.0, 0.6082, 0.5, 0.689, 0.5, 0.4398, 0.0, 0.5017, 1.128e-07, 0.5017, 0.5, 0.4398, 0.5, 0.8317, 1.0, 0.7509, 1.0, 0.7509, 0.5, 0.8317, 0.5, 0.6082, 1.0, 0.5207, 1.0, 0.5207, 0.5, 0.6082, 0.5, 1.0, 1.0, 0.9192, 1.0, 0.9192, 0.5, 1.0, 0.5, 0.1427, 0.4641, 0.2302, 0.4641, 0.2302, 0.9641, 0.1427, 0.9641, 0.0, 0.4641, 0.06186, 0.4641, 0.06186, 0.9641, 8.019e-08, 0.9641])
me_circle_004.materials.append(mat_pot)
me_circle_004.use_remesh_preserve_volume = False
me_circle_004.use_remesh_preserve_attributes = False
me_circle_004.use_mirror_vertex_groups = False
me_circle_004.update()
me_cube_004 = bpy.data.meshes.new('Cube.004')
me_cube_004.from_pydata([(-1.0, -0.209, -1.0), (-1.0, 0.209, -1.0), (1.0, 0.209, -1.0), (1.0, -0.209, -1.0), (-1.0, -0.209, 1.0), (-1.0, 0.209, 1.0), (1.0, 0.209, 1.0), (1.0, -0.209, 1.0)], [], [(4, 5, 1, 0), (5, 6, 2, 1), (6, 7, 3, 2), (7, 4, 0, 3), (0, 1, 2, 3), (7, 6, 5, 4)])
_uv = me_cube_004.uv_layers.new(name='UVMap')
_uv.uv.foreach_set('vector', [0.0, 0.5, 0.1045, 0.5, 0.1045, 1.0, 1.192e-07, 1.0, 0.0, 0.0, 0.5, 1.192e-07, 0.5, 0.5, 0.0, 0.5, 0.209, 1.0, 0.1045, 1.0, 0.1045, 0.5, 0.209, 0.5, 0.5, 0.0, 1.0, 0.0, 1.0, 0.5, 0.5, 0.5, 0.3135, 1.0, 0.209, 1.0, 0.209, 0.5, 0.3135, 0.5, 0.3135, 0.5, 0.418, 0.5, 0.418, 1.0, 0.3135, 1.0])
me_cube_004.materials.append(mat_horloge)
me_cube_004.use_remesh_preserve_volume = False
me_cube_004.use_remesh_preserve_attributes = False
me_cube_004.use_mirror_vertex_groups = False
me_cube_004.update()
me_cube_002 = bpy.data.meshes.new('Cube.002')
me_cube_002.from_pydata([(-1.3, -0.5811, -0.05962), (-1.3, 0.5811, -0.06329), (-1.3, -0.5811, 0.06329), (-1.3, 0.5811, 0.05962), (1.3, 0.5811, -0.06329), (1.3, -0.5811, -0.05962), (1.3, 0.5811, 0.05962), (1.3, -0.5811, 0.06329)], [], [(2, 3, 1, 0), (3, 6, 4, 1), (0, 1, 4, 5), (0, 5, 7, 2), (6, 7, 5, 4), (2, 7, 6, 3)])
_uv = me_cube_002.uv_layers.new(name='UVMap')
_uv.uv.foreach_set('vector', [0.9544, 0.4471, 0.9544, 0.0001493, 1.0, 0.0, 1.0, 0.447, 0.8631, 1.0, 0.8631, 0.0, 0.9087, 0.0, 0.9087, 1.0, 0.4315, 1.0, 1.549e-07, 1.0, 0.0, 9.17e-08, 0.4315, 0.0, 0.9087, 1.0, 0.9087, 0.0, 0.9544, 0.0, 0.9544, 1.0, 0.9544, 0.8941, 0.9544, 0.4471, 1.0, 0.4473, 1.0, 0.8942, 0.4315, 1.0, 0.4315, 4.585e-08, 0.8631, 0.0, 0.8631, 1.0])
me_cube_002.materials.append(mat_clavier)
me_cube_002.use_remesh_preserve_volume = False
me_cube_002.use_remesh_preserve_attributes = False
me_cube_002.use_mirror_vertex_groups = False
me_cube_002.update()
me_cube_001 = bpy.data.meshes.new('Cube.001')
me_cube_001.from_pydata([(-1.345, -0.1005, -0.5436), (-1.345, 0.04566, -0.5436), (1.345, 0.04566, -0.5436), (1.345, -0.1005, -0.5436), (-1.345, -0.1005, 1.456), (-1.345, 0.04566, 1.456), (1.345, 0.04566, 1.456), (1.345, -0.1005, 1.456), (-1.16, 0.04566, 1.456), (1.16, 0.04566, 1.456), (1.16, 0.04566, -0.5436), (-1.16, 0.04566, -0.5436), (1.16, -0.1005, 1.456), (-1.16, -0.1005, 1.456), (-1.16, -0.1005, -0.5436), (1.16, -0.1005, -0.5436), (-1.345, -0.1005, -0.3506), (-1.345, -0.1005, 1.263), (-1.345, 0.04566, 1.263), (-1.345, 0.04566, -0.3506), (1.345, 0.04566, 1.263), (1.345, 0.04566, -0.3506), (1.345, -0.1005, 1.263), (1.345, -0.1005, -0.3506), (1.16, -0.1005, 1.263), (1.16, -0.1005, -0.3506), (-1.16, -0.1005, 1.263), (-1.16, -0.1005, -0.3506), (-1.345, -0.1207, -0.5436), (1.345, -0.1207, -0.5436), (-1.345, -0.1207, 1.456), (1.345, -0.1207, 1.456), (1.16, -0.1207, 1.456), (-1.16, -0.1207, 1.456), (-1.16, -0.1207, -0.5436), (1.16, -0.1207, -0.5436), (-1.345, -0.1207, -0.3506), (-1.345, -0.1207, 1.263), (1.345, -0.1207, 1.263), (1.345, -0.1207, -0.3506), (1.16, -0.1207, 1.263), (1.16, -0.1207, -0.3506), (-1.16, -0.1207, 1.263), (-1.16, -0.1207, -0.3506), (-0.3866, 0.04566, 1.456), (0.3866, 0.04566, 1.456), (0.3866, 0.04566, -0.5436), (-0.3866, 0.04566, -0.5436), (0.3866, -0.1005, 1.456), (-0.3866, -0.1005, 1.456), (-0.3866, -0.1005, -0.5436), (0.3866, -0.1005, -0.5436), (0.3866, 0.04566, 1.263), (-0.3866, 0.04566, 1.263), (0.3866, 0.04566, -0.3506), (-0.3866, 0.04566, -0.3506), (-0.3866, -0.1005, 1.263), (0.3866, -0.1005, 1.263), (-0.3866, -0.1005, -0.3506), (0.3866, -0.1005, -0.3506), (0.3866, -0.1207, 1.456), (-0.3866, -0.1207, 1.456), (-0.3866, -0.1207, -0.5436), (0.3866, -0.1207, -0.5436), (-0.3866, -0.1207, 1.263), (0.3866, -0.1207, 1.263), (-0.3866, -0.1207, -0.3506), (0.3866, -0.1207, -0.3506), (-1.345, -0.1005, 0.1874), (-1.345, -0.1005, 0.7254), (-1.345, 0.04566, 0.7254), (-1.345, 0.04566, 0.1874), (1.345, 0.04566, 0.7254), (1.345, 0.04566, 0.1874), (1.345, -0.1005, 0.7254), (1.345, -0.1005, 0.1874), (1.16, -0.1005, 0.7254), (1.16, -0.1005, 0.1874), (-1.16, -0.1005, 0.7254), (-1.16, -0.1005, 0.1874), (-1.345, -0.1207, 0.1874), (-1.345, -0.1207, 0.7254), (1.345, -0.1207, 0.7254), (1.345, -0.1207, 0.1874), (1.16, -0.1207, 0.7254), (1.16, -0.1207, 0.1874), (-1.16, -0.1207, 0.7254), (-1.16, -0.1207, 0.1874), (-0.3866, 0.04566, 0.7254), (-0.3866, 0.04566, 0.1874), (0.3866, 0.04566, 0.7254), (0.3866, 0.04566, 0.1874), (-0.3866, 0.2096, 0.7254), (-0.3866, 0.2096, 0.1874), (0.3866, 0.2096, 0.7254), (0.3866, 0.2096, 0.1874), (-0.3866, 0.04566, 0.1874), (0.3866, 0.04566, 0.1874), (-0.3866, 0.2096, 0.1874), (0.3866, 0.2096, 0.1874), (-0.3866, 0.04566, -1.034), (0.3866, 0.04566, -1.034), (-0.3866, 0.2096, -1.034), (0.3866, 0.2096, -1.034), (-0.3866, 0.04566, -1.194), (0.3866, 0.04566, -1.194), (-0.3866, 0.2096, -1.194), (0.3866, 0.2096, -1.194), (-0.3866, 0.04566, -1.034), (0.3866, 0.04566, -1.034), (-0.3866, 0.04566, -1.194), (0.3866, 0.04566, -1.194), (-0.3866, -0.2543, -1.034), (0.3866, -0.2543, -1.034), (-0.3866, -0.2543, -1.194), (0.3866, -0.2543, -1.194), (-0.3866, 0.5096, -1.034), (0.3866, 0.5096, -1.034), (-0.3866, 0.5096, -1.194), (0.3866, 0.5096, -1.194), (0.5866, 0.04566, -1.034), (0.5866, 0.2096, -1.034), (0.5866, 0.04566, -1.194), (0.5866, 0.2096, -1.194), (0.5866, 0.04566, -1.034), (0.5866, 0.04566, -1.194), (0.5866, -0.2543, -1.034), (0.5866, -0.2543, -1.194), (0.5866, 0.5096, -1.034), (0.5866, 0.5096, -1.194), (-0.5866, 0.04566, -1.034), (-0.5866, 0.2096, -1.034), (-0.5866, 0.04566, -1.194), (-0.5866, 0.2096, -1.194), (-0.5866, 0.04566, -1.034), (-0.5866, 0.04566, -1.194), (-0.5866, -0.2543, -1.034), (-0.5866, -0.2543, -1.194), (-0.5866, 0.5096, -1.034), (-0.5866, 0.5096, -1.194)], [], [(16, 19, 1, 0), (21, 23, 3, 2), (15, 3, 29, 35), (15, 10, 2, 3), (13, 8, 5, 4), (7, 6, 9, 12), (49, 44, 8, 13), (0, 1, 11, 14), (51, 46, 10, 15), (4, 17, 37, 30), (74, 22, 38, 82), (21, 2, 10, 46, 54, 91, 90, 52, 45, 9, 6, 20, 72, 73), (11, 1, 19, 71, 70, 18, 5, 8, 44, 53, 88, 89, 55, 47), (57, 24, 40, 65), (77, 25, 41, 85), (78, 26, 42, 86), (16, 0, 28, 36), (49, 13, 33, 61), (6, 7, 22, 20), (73, 75, 23, 21), (4, 5, 18, 17), (68, 71, 19, 16), (0, 14, 34, 28), (68, 16, 36, 80), (7, 12, 32, 31), (58, 27, 43, 66), (22, 7, 31, 38), (13, 4, 30, 33), (3, 23, 39, 29), (51, 15, 35, 63), (14, 50, 62, 34), (50, 51, 63, 62), (25, 59, 67, 41), (59, 58, 66, 67), (67, 66, 43, 87, 86, 42, 64, 65, 40, 32, 60, 61, 33, 30, 37, 81, 80, 36, 28, 34, 62, 63, 35, 41), (12, 48, 60, 32), (48, 49, 61, 60), (59, 25, 77, 76, 24, 57, 56, 26, 78, 79, 27, 58), (26, 56, 64, 42), (56, 57, 65, 64), (89, 91, 54, 55), (44, 45, 52, 53), (55, 54, 46, 47), (14, 11, 47, 50), (50, 47, 46, 51), (12, 9, 45, 48), (48, 45, 44, 49), (53, 52, 90, 88), (89, 93, 98, 96), (17, 69, 81, 37), (69, 68, 80, 81), (17, 18, 70, 69), (69, 70, 71, 68), (20, 22, 74, 72), (72, 74, 75, 73), (27, 79, 87, 43), (79, 78, 86, 87), (24, 76, 84, 40), (76, 77, 85, 84), (23, 75, 83, 39), (75, 74, 82, 83), (84, 85, 41, 35, 29, 39, 83, 82, 38, 31, 32, 40), (92, 94, 95, 93), (88, 90, 94, 92), (90, 91, 95, 94), (89, 88, 92, 93), (96, 98, 102, 100), (95, 91, 97, 99), (93, 95, 99, 98), (91, 89, 96, 97), (116, 118, 139, 138), (99, 97, 101, 103), (98, 99, 103, 102), (97, 96, 100, 101), (105, 104, 106, 107), (119, 117, 128, 129), (117, 103, 121, 128), (105, 101, 109, 111), (107, 119, 129, 123), (100, 104, 110, 108), (104, 105, 111, 110), (101, 100, 108, 109), (113, 112, 114, 115), (118, 106, 133, 139), (110, 111, 115, 114), (109, 108, 112, 113), (116, 117, 119, 118), (102, 116, 138, 131), (107, 106, 118, 119), (102, 103, 117, 116), (121, 120, 122, 123), (121, 123, 129, 128), (125, 124, 126, 127), (109, 113, 126, 124), (115, 111, 125, 127), (113, 115, 127, 126), (111, 109, 124, 125), (101, 105, 122, 120), (105, 107, 123, 122), (103, 101, 120, 121), (130, 131, 133, 132), (134, 135, 137, 136), (133, 131, 138, 139), (110, 114, 137, 135), (112, 108, 134, 136), (114, 112, 136, 137), (108, 110, 135, 134), (104, 100, 130, 132), (106, 104, 132, 133), (100, 102, 131, 130)])
_uv = me_cube_001.uv_layers.new(name='UVMap')
_uv.uv.foreach_set('vector', [0.9383, 0.8977, 0.9678, 0.8977, 0.9678, 0.9362, 0.9383, 0.9362, 0.9691, 0.03853, 0.9396, 0.03853, 0.9396, 5.949e-09, 0.9691, 0.0, 0.8118, 0.5, 0.8118, 0.537, 0.8078, 0.537, 0.8078, 0.5, 0.8118, 0.5, 0.8414, 0.5, 0.8414, 0.537, 0.8118, 0.537, 0.8454, 0.5, 0.875, 0.5, 0.875, 0.537, 0.8454, 0.537, 0.8454, 0.0, 0.875, 0.0, 0.875, 0.03697, 0.8454, 0.03697, 0.8454, 0.3457, 0.875, 0.3457, 0.875, 0.5, 0.8454, 0.5, 0.8118, 0.0, 0.8414, 0.0, 0.8414, 0.03697, 0.8118, 0.03697, 0.8118, 0.3457, 0.8414, 0.3457, 0.8414, 0.5, 0.8118, 0.5, 0.9383, 0.537, 0.9383, 0.5755, 0.9342, 0.5755, 0.9342, 0.537, 0.9396, 0.2533, 0.9396, 0.3607, 0.9355, 0.3607, 0.9355, 0.2533, 0.7688, 0.0, 0.8078, 0.0, 0.8078, 0.03697, 0.8078, 0.1913, 0.7688, 0.1913, 0.6601, 0.1913, 0.5515, 0.1913, 0.4429, 0.1913, 0.4039, 0.1913, 0.4039, 0.03697, 0.4039, 7.139e-08, 0.4429, 7.139e-08, 0.5515, 4.759e-08, 0.6601, 4.759e-08, 0.8078, 0.5, 0.8078, 0.537, 0.7688, 0.537, 0.6601, 0.537, 0.5515, 0.537, 0.4429, 0.537, 0.4039, 0.537, 0.4039, 0.5, 0.4039, 0.3457, 0.4429, 0.3457, 0.5515, 0.3457, 0.6601, 0.3457, 0.7688, 0.3457, 0.8078, 0.3457, 0.9691, 0.1543, 0.9691, 0.0, 0.9732, 0.0, 0.9732, 0.1543, 0.9814, 0.2148, 0.9814, 0.3222, 0.9773, 0.3222, 0.9773, 0.2148, 0.9814, 0.1074, 0.9814, 0.0, 0.9855, 0.0, 0.9855, 0.1074, 0.9383, 0.8977, 0.9383, 0.9362, 0.9342, 0.9362, 0.9342, 0.8977, 0.8454, 0.3457, 0.8454, 0.5, 0.8414, 0.5, 0.8414, 0.3457, 0.9691, 0.3992, 0.9396, 0.3992, 0.9396, 0.3607, 0.9691, 0.3607, 0.9691, 0.1459, 0.9396, 0.1459, 0.9396, 0.03853, 0.9691, 0.03853, 0.9383, 0.537, 0.9678, 0.537, 0.9678, 0.5755, 0.9383, 0.5755, 0.9383, 0.7903, 0.9678, 0.7903, 0.9678, 0.8977, 0.9383, 0.8977, 0.8118, 0.0, 0.8118, 0.03697, 0.8078, 0.03697, 0.8078, 0.0, 0.9383, 0.7903, 0.9383, 0.8977, 0.9342, 0.8977, 0.9342, 0.7903, 0.8454, 0.0, 0.8454, 0.03697, 0.8414, 0.03697, 0.8414, 0.0, 0.9773, 0.3087, 0.9773, 0.463, 0.9732, 0.463, 0.9732, 0.3087, 0.9396, 0.3607, 0.9396, 0.3992, 0.9355, 0.3992, 0.9355, 0.3607, 0.8454, 0.5, 0.8454, 0.537, 0.8414, 0.537, 0.8414, 0.5, 0.9396, 5.949e-09, 0.9396, 0.03853, 0.9355, 0.03853, 0.9355, 5.949e-09, 0.8118, 0.3457, 0.8118, 0.5, 0.8078, 0.5, 0.8078, 0.3457, 0.8118, 0.03697, 0.8118, 0.1913, 0.8078, 0.1913, 0.8078, 0.03697, 0.8118, 0.1913, 0.8118, 0.3457, 0.8078, 0.3457, 0.8078, 0.1913, 0.9773, 0.0, 0.9773, 0.1543, 0.9732, 0.1543, 0.9732, 0.0, 0.9773, 0.1543, 0.9773, 0.3087, 0.9732, 0.3087, 0.9732, 0.1543, 0.03898, 0.1913, 0.03898, 0.3457, 0.03898, 0.5, 0.1476, 0.5, 0.2563, 0.5, 0.3649, 0.5, 0.3649, 0.3457, 0.3649, 0.1913, 0.3649, 0.03697, 0.4039, 0.03697, 0.4039, 0.1913, 0.4039, 0.3457, 0.4039, 0.5, 0.4039, 0.537, 0.3649, 0.537, 0.2563, 0.537, 0.1476, 0.537, 0.03898, 0.537, 9.027e-08, 0.537, 7.824e-08, 0.5, 5.416e-08, 0.3457, 3.009e-08, 0.1913, 6.018e-09, 0.03697, 0.03898, 0.03697, 0.8454, 0.03697, 0.8454, 0.1913, 0.8414, 0.1913, 0.8414, 0.03697, 0.8454, 0.1913, 0.8454, 0.3457, 0.8414, 0.3457, 0.8414, 0.1913, 2.407e-08, 0.6913, 0.0, 0.537, 0.1086, 0.537, 0.2173, 0.537, 0.3259, 0.537, 0.3259, 0.6913, 0.3259, 0.8457, 0.3259, 1.0, 0.2173, 1.0, 0.1086, 1.0, 7.222e-08, 1.0, 4.815e-08, 0.8457, 0.9691, 0.463, 0.9691, 0.3087, 0.9732, 0.3087, 0.9732, 0.463, 0.9691, 0.3087, 0.9691, 0.1543, 0.9732, 0.1543, 0.9732, 0.3087, 0.6601, 0.3457, 0.6601, 0.1913, 0.7688, 0.1913, 0.7688, 0.3457, 0.4039, 0.3457, 0.4039, 0.1913, 0.4429, 0.1913, 0.4429, 0.3457, 0.7688, 0.3457, 0.7688, 0.1913, 0.8078, 0.1913, 0.8078, 0.3457, 0.8118, 0.03697, 0.8414, 0.03697, 0.8414, 0.1913, 0.8118, 0.1913, 0.8118, 0.1913, 0.8414, 0.1913, 0.8414, 0.3457, 0.8118, 0.3457, 0.8454, 0.03697, 0.875, 0.03697, 0.875, 0.1913, 0.8454, 0.1913, 0.8454, 0.1913, 0.875, 0.1913, 0.875, 0.3457, 0.8454, 0.3457, 0.4429, 0.3457, 0.4429, 0.1913, 0.5515, 0.1913, 0.5515, 0.3457, 0.0, 0.0, 0.0, 0.0, 0.0, 0.0, 0.0, 0.0, 0.9383, 0.5755, 0.9383, 0.6829, 0.9342, 0.6829, 0.9342, 0.5755, 0.9383, 0.6829, 0.9383, 0.7903, 0.9342, 0.7903, 0.9342, 0.6829, 0.9383, 0.5755, 0.9678, 0.5755, 0.9678, 0.6829, 0.9383, 0.6829, 0.9383, 0.6829, 0.9678, 0.6829, 0.9678, 0.7903, 0.9383, 0.7903, 0.9691, 0.3607, 0.9396, 0.3607, 0.9396, 0.2533, 0.9691, 0.2533, 0.9691, 0.2533, 0.9396, 0.2533, 0.9396, 0.1459, 0.9691, 0.1459, 0.9814, 0.3222, 0.9814, 0.2148, 0.9855, 0.2148, 0.9855, 0.3222, 0.9814, 0.2148, 0.9814, 0.1074, 0.9855, 0.1074, 0.9855, 0.2148, 0.9814, 0.0, 0.9814, 0.1074, 0.9773, 0.1074, 0.9773, 0.0, 0.9814, 0.1074, 0.9814, 0.2148, 0.9773, 0.2148, 0.9773, 0.1074, 0.9396, 0.03853, 0.9396, 0.1459, 0.9355, 0.1459, 0.9355, 0.03853, 0.9396, 0.1459, 0.9396, 0.2533, 0.9355, 0.2533, 0.9355, 0.1459, 0.2563, 0.03697, 0.1476, 0.03697, 0.03898, 0.03697, 6.018e-09, 0.03697, 0.0, 7.139e-08, 0.03898, 7.139e-08, 0.1476, 2.38e-08, 0.2563, 2.38e-08, 0.3649, 0.0, 0.4039, 0.0, 0.4039, 0.03697, 0.3649, 0.03697, 0.9342, 0.537, 0.9342, 0.6913, 0.8256, 0.6913, 0.8256, 0.537, 0.6713, 0.7712, 0.6713, 0.9255, 0.6382, 0.9255, 0.6382, 0.7712, 0.7044, 0.7712, 0.7044, 0.8785, 0.6713, 0.8785, 0.6713, 0.7712, 0.7044, 0.8785, 0.7044, 0.7712, 0.7375, 0.7712, 0.7375, 0.8785, 0.8587, 0.6913, 0.8918, 0.6913, 0.8918, 0.9352, 0.8587, 0.9352, 0.0, 0.0, 0.0, 0.0, 0.0, 0.0, 0.0, 0.0, 0.0, 0.0, 0.0, 0.0, 0.0, 0.0, 0.0, 0.0, 0.0, 0.0, 0.0, 0.0, 0.0, 0.0, 0.0, 0.0, 0.924, 0.7312, 0.8918, 0.7312, 0.8918, 0.6913, 0.924, 0.6913, 0.8256, 0.6913, 0.8587, 0.6913, 0.8587, 0.9352, 0.8256, 0.9352, 0.3259, 0.537, 0.4821, 0.537, 0.4821, 0.7809, 0.3259, 0.7809, 0.4821, 0.537, 0.6382, 0.537, 0.6382, 0.7809, 0.4821, 0.7809, 0.6382, 0.7312, 0.6382, 0.5769, 0.6713, 0.5769, 0.6713, 0.7312, 0.8918, 0.8856, 0.924, 0.8856, 0.924, 0.9255, 0.8918, 0.9255, 0.7319, 0.7312, 0.7925, 0.7312, 0.7925, 0.7712, 0.7319, 0.7712, 0.0, 0.0, 0.0, 0.0, 0.0, 0.0, 0.0, 0.0, 0.6713, 0.7312, 0.7319, 0.7312, 0.7319, 0.7712, 0.6713, 0.7712, 0.0, 0.0, 0.0, 0.0, 0.0, 0.0, 0.0, 0.0, 0.0, 0.0, 0.0, 0.0, 0.0, 0.0, 0.0, 0.0, 0.0, 0.0, 0.0, 0.0, 0.0, 0.0, 0.0, 0.0, 1.0, 0.5769, 1.0, 0.7312, 0.9678, 0.7312, 0.9678, 0.5769, 0.7319, 0.5769, 0.6713, 0.5769, 0.6713, 0.537, 0.7319, 0.537, 0.875, 0.4285, 0.875, 0.2741, 0.9355, 0.2741, 0.9355, 0.4285, 0.9355, 0.03992, 0.9355, 0.1943, 0.875, 0.1943, 0.875, 0.03992, 0.924, 0.7312, 0.924, 0.8856, 0.8918, 0.8856, 0.8918, 0.7312, 0.7925, 0.5769, 0.7319, 0.5769, 0.7319, 0.537, 0.7925, 0.537, 0.6713, 0.7312, 0.6713, 0.5769, 0.7319, 0.5769, 0.7319, 0.7312, 0.7925, 0.5769, 0.7925, 0.7312, 0.7319, 0.7312, 0.7319, 0.5769, 0.7697, 0.8039, 0.7697, 0.7712, 0.8019, 0.7712, 0.8019, 0.8039, 0.7697, 0.8039, 0.8019, 0.8039, 0.8019, 0.8638, 0.7697, 0.8638, 0.3581, 0.8408, 0.3259, 0.8408, 0.3259, 0.7809, 0.3581, 0.7809, 0.9355, 0.03992, 0.875, 0.03992, 0.875, 0.0, 0.9355, 0.0, 0.9355, 0.2741, 0.875, 0.2741, 0.875, 0.2342, 0.9355, 0.2342, 1.0, 0.5769, 0.9678, 0.5769, 0.9678, 0.537, 1.0, 0.537, 0.4867, 0.7809, 0.5189, 0.7809, 0.5189, 0.8208, 0.4867, 0.8208, 0.4867, 0.8208, 0.4546, 0.8208, 0.4546, 0.7809, 0.4867, 0.7809, 0.6382, 0.7312, 0.6713, 0.7312, 0.6713, 0.7712, 0.6382, 0.7712, 0.7925, 0.7312, 0.8256, 0.7312, 0.8256, 0.7712, 0.7925, 0.7712, 0.7375, 0.8638, 0.7375, 0.831, 0.7697, 0.831, 0.7697, 0.8638, 0.3581, 0.7809, 0.3902, 0.7809, 0.3902, 0.8408, 0.3581, 0.8408, 0.7697, 0.831, 0.7375, 0.831, 0.7375, 0.7712, 0.7697, 0.7712, 0.875, 0.4285, 0.9355, 0.4285, 0.9355, 0.4684, 0.875, 0.4684, 0.875, 0.1943, 0.9355, 0.1943, 0.9355, 0.2342, 0.875, 0.2342, 0.9678, 0.7312, 1.0, 0.7312, 1.0, 0.7712, 0.9678, 0.7712, 0.4224, 0.7809, 0.4546, 0.7809, 0.4546, 0.8208, 0.4224, 0.8208, 0.3902, 0.7809, 0.4224, 0.7809, 0.4224, 0.8208, 0.3902, 0.8208, 0.6713, 0.5769, 0.6382, 0.5769, 0.6382, 0.537, 0.6713, 0.537, 0.8256, 0.5769, 0.7925, 0.5769, 0.7925, 0.537, 0.8256, 0.537])
me_cube_001.materials.append(mat_ecran)
me_cube_001.use_remesh_preserve_volume = False
me_cube_001.use_remesh_preserve_attributes = False
me_cube_001.use_mirror_vertex_groups = False
me_cube_001.update()
me_cube_003 = bpy.data.meshes.new('Cube.003')
me_cube_003.from_pydata([(-1.0, -1.0, -1.0), (-1.0, 1.0, -1.0), (1.0, 1.0, -1.0), (1.0, -1.0, -1.0), (-1.0, -1.0, 1.0), (-1.0, 1.0, 1.0), (1.0, 1.0, 1.0), (1.0, -1.0, 1.0), (-0.7667, 1.0, 1.0), (0.7667, 1.0, 1.0), (0.7667, 1.0, -1.0), (-0.7667, 1.0, -1.0), (0.7667, -1.0, 1.0), (-0.7667, -1.0, 1.0), (-0.7667, -1.0, -1.0), (0.7667, -1.0, -1.0), (-1.0, -0.8, 1.0), (-1.0, 0.8, 1.0), (-1.0, 0.8, -1.0), (-1.0, -0.8, -1.0), (1.0, 0.8, 1.0), (1.0, -0.8, 1.0), (1.0, -0.8, -1.0), (1.0, 0.8, -1.0), (0.7667, 0.8, 1.0), (0.7667, -0.8, 1.0), (-0.7667, 0.8, 1.0), (-0.7667, -0.8, 1.0), (-0.7667, 0.8, -1.0), (-0.7667, -0.8, -1.0), (0.7667, 0.8, -1.0), (0.7667, -0.8, -1.0), (-1.0, -1.0, -1.0), (-1.0, 1.0, -1.0), (1.0, 1.0, -1.0), (1.0, -1.0, -1.0), (0.7667, 1.0, -1.0), (-0.7667, 1.0, -1.0), (-0.7667, -1.0, -1.0), (0.7667, -1.0, -1.0), (-1.0, 0.8, -1.0), (-1.0, -0.8, -1.0), (1.0, -0.8, -1.0), (1.0, 0.8, -1.0), (-0.7667, 0.8, -1.0), (-0.7667, -0.8, -1.0), (0.7667, 0.8, -1.0), (0.7667, -0.8, -1.0), (-1.0, -1.0, -1.0), (-1.0, 1.0, -1.0), (1.0, 1.0, -1.0), (1.0, -1.0, -1.0), (0.7667, 1.0, -1.0), (-0.7667, 1.0, -1.0), (-0.7667, -1.0, -1.0), (0.7667, -1.0, -1.0), (-1.0, 0.8, -1.0), (-1.0, -0.8, -1.0), (1.0, -0.8, -1.0), (1.0, 0.8, -1.0), (-0.7667, 0.8, -1.0), (-0.7667, -0.8, -1.0), (0.7667, 0.8, -1.0), (0.7667, -0.8, -1.0), (-1.0, -1.0, -16.0), (-1.0, 1.0, -16.0), (1.0, 1.0, -16.0), (1.0, -1.0, -16.0), (0.7667, 1.0, -16.0), (-0.7667, 1.0, -16.0), (-0.7667, -1.0, -16.0), (0.7667, -1.0, -16.0), (-1.0, 0.8, -16.0), (-1.0, -0.8, -16.0), (1.0, -0.8, -16.0), (1.0, 0.8, -16.0), (-0.7667, 0.8, -16.0), (-0.7667, -0.8, -16.0), (0.7667, 0.8, -16.0), (0.7667, -0.8, -16.0), (-1.0, 1.0, 21.0), (1.0, 1.0, 21.0), (-0.7667, 1.0, 21.0), (0.7667, 1.0, 21.0), (-1.0, 0.8, 21.0), (1.0, 0.8, 21.0), (0.7667, 0.8, 21.0), (-0.7667, 0.8, 21.0), (-0.7667, 0.8, 5.578), (-0.7667, 0.8, 8.378), (-0.7667, 0.8, 14.37), (-0.7667, 0.8, 17.17), (-1.0, 0.8, 17.17), (-1.0, 0.8, 14.37), (-1.0, 0.8, 8.378), (-1.0, 0.8, 5.578), (0.7667, 0.8, 17.17), (0.7667, 0.8, 14.37), (0.7667, 0.8, 8.378), (0.7667, 0.8, 5.578), (1.0, 0.8, 5.578), (1.0, 0.8, 8.378), (1.0, 0.8, 14.37), (1.0, 0.8, 17.17), (1.0, 1.0, 5.578), (1.0, 1.0, 8.378), (1.0, 1.0, 14.37), (1.0, 1.0, 17.17), (0.7667, 1.0, 17.17), (0.7667, 1.0, 14.37), (0.7667, 1.0, 8.378), (0.7667, 1.0, 5.578), (-0.7667, 1.0, 5.578), (-0.7667, 1.0, 8.378), (-0.7667, 1.0, 14.37), (-0.7667, 1.0, 17.17), (-1.0, 1.0, 5.578), (-1.0, 1.0, 8.378), (-1.0, 1.0, 14.37), (-1.0, 1.0, 17.17), (-0.6364, 1.007, 1.0), (0.602, 1.004, 1.0), (0.602, 1.004, -1.0), (-0.6364, 1.007, -1.0), (0.6364, -1.007, 1.0), (-0.602, -1.004, 1.0), (-0.602, -1.004, -1.0), (0.6364, -1.007, -1.0), (-0.6054, -0.8025, -1.0), (0.633, -0.8062, -1.0), (-0.633, 0.8062, -1.0), (0.6054, 0.8025, -1.0), (0.633, -0.8062, 1.0), (-0.6054, -0.8025, 1.0), (0.6054, 0.8025, 1.0), (-0.633, 0.8062, 1.0), (-0.7667, 1.0, -1.0), (-0.7667, 0.8, -1.0), (-0.6364, 1.007, -1.0), (-0.633, 0.8062, -1.0), (-0.7667, 1.0, 0.5124), (-0.7667, 0.8, 0.5124), (1.0, 0.8, 17.17), (1.0, 1.0, 17.17), (1.0, 0.8, 17.17), (1.0, 1.0, 17.17), (1.0, 0.8, 17.17), (1.0, 1.0, 17.17), (1.0, 1.0, 17.17), (0.7667, 1.0, 17.17), (1.0, 0.8, 17.17), (1.0, 1.0, 17.17), (1.0, 0.8, 17.17), (1.0, 1.0, 17.17), (1.0, 0.8, 17.17), (1.0, 1.0, 17.17), (-0.915, 0.8, 17.17), (-0.915, 1.0, 17.17), (-0.8984, 0.8, 14.37), (-0.8984, 1.0, 14.37), (1.0, 0.8, 5.578), (1.0, 1.0, 5.578), (-0.8854, 0.8, 5.578), (-0.8854, 1.0, 5.578), (-0.8929, 0.8, 8.378), (-0.8929, 1.0, 8.378), (1.0, 1.0, 1.0), (1.0, 0.8, 1.0), (1.0, 1.0, 1.0), (1.0, 0.8, 1.0), (0.7736, 1.003, 0.7532), (0.7736, 0.803, 0.7532), (-0.8948, 1.0, 1.0), (-0.8948, 0.8, 1.0)], [], [(17, 5, 1, 18), (9, 6, 2, 10), (21, 7, 3, 22), (13, 4, 0, 14), (29, 14, 38, 45), (96, 103, 85, 86), (92, 91, 87, 84), (3, 15, 39, 35), (131, 122, 10, 30), (7, 12, 15, 3), (125, 13, 14, 126), (5, 8, 11, 1), (121, 9, 10, 122), (127, 129, 31, 15), (129, 131, 30, 31), (19, 29, 45, 41), (19, 18, 28, 29), (125, 133, 27, 13), (133, 135, 26, 27), (7, 21, 25, 12), (21, 20, 24, 25), (13, 27, 16, 4), (27, 26, 17, 16), (1, 11, 37, 33), (31, 30, 23, 22), (6, 20, 23, 2), (20, 21, 22, 23), (4, 16, 19, 0), (16, 17, 18, 19), (40, 33, 49, 56), (37, 44, 60, 53), (41, 45, 61, 57), (33, 37, 53, 49), (23, 30, 46, 43), (2, 23, 43, 34), (30, 10, 36, 46), (14, 0, 32, 38), (11, 28, 44, 37), (0, 19, 41, 32), (10, 2, 34, 36), (28, 18, 40, 44), (15, 31, 47, 39), (22, 3, 35, 42), (31, 22, 42, 47), (18, 1, 33, 40), (63, 58, 74, 79), (51, 55, 71, 67), (54, 48, 64, 70), (55, 63, 79, 71), (45, 38, 54, 61), (36, 34, 50, 52), (43, 46, 62, 59), (34, 43, 59, 50), (44, 40, 56, 60), (32, 41, 57, 48), (46, 36, 52, 62), (42, 35, 51, 58), (39, 47, 63, 55), (38, 32, 48, 54), (35, 39, 55, 51), (47, 42, 58, 63), (78, 68, 66, 75), (72, 65, 69, 76), (64, 73, 77, 70), (71, 79, 74, 67), (49, 53, 69, 65), (57, 61, 77, 73), (53, 60, 76, 69), (56, 49, 65, 72), (61, 54, 70, 77), (52, 50, 66, 68), (59, 62, 78, 75), (50, 59, 75, 66), (60, 56, 72, 76), (48, 57, 73, 64), (62, 52, 68, 78), (58, 51, 67, 74), (87, 82, 80, 84), (85, 81, 83, 86), (103, 107, 81, 85), (115, 119, 80, 82), (107, 108, 83, 81), (119, 92, 84, 80), (5, 17, 95, 116), (116, 95, 94, 117), (117, 94, 93, 118), (118, 93, 92, 119), (6, 9, 111, 104), (104, 111, 110, 105), (105, 110, 109, 106), (106, 109, 108, 107), (8, 5, 116, 112), (112, 116, 117, 113), (113, 117, 118, 114), (114, 118, 119, 115), (111, 112, 113, 110), (109, 114, 115, 108), (20, 6, 104, 100), (100, 104, 105, 101), (101, 105, 106, 102), (102, 106, 107, 103), (17, 26, 88, 95), (95, 88, 89, 94), (94, 89, 90, 93), (93, 90, 91, 92), (24, 20, 100, 99), (99, 100, 101, 98), (98, 101, 102, 97), (97, 102, 103, 96), (88, 99, 98, 89), (90, 97, 96, 91), (25, 24, 134, 132), (132, 134, 135, 133), (12, 25, 132, 124), (124, 132, 133, 125), (29, 28, 130, 128), (128, 130, 131, 129), (14, 29, 128, 126), (126, 128, 129, 127), (8, 120, 123, 11), (120, 121, 122, 123), (12, 124, 127, 15), (124, 125, 126, 127), (123, 130, 139, 138), (130, 123, 122, 131), (137, 136, 138, 139), (130, 28, 137, 139), (28, 11, 136, 137), (11, 123, 138, 136), (82, 87, 141, 140), (103, 107, 143, 142), (142, 143, 145, 144), (144, 145, 147, 146), (146, 147, 151, 150), (107, 108, 149, 148), (150, 151, 153, 152), (152, 153, 155, 154), (154, 155, 157, 156), (106, 102, 158, 159), (104, 100, 160, 161), (161, 160, 162, 163), (105, 101, 164, 165), (6, 20, 167, 166), (166, 167, 169, 168), (86, 83, 170, 171), (168, 169, 173, 172)])
_uv = me_cube_003.uv_layers.new(name='UVMap')
_uv.uv.foreach_set('vector', [0.1316, 0.9091, 0.1462, 0.9091, 0.1462, 1.0, 0.1316, 1.0, 0.4215, 0.9091, 0.4386, 0.9091, 0.4386, 1.0, 0.4215, 1.0, 0.1608, 0.09091, 0.1462, 0.09091, 0.1462, 5.419e-09, 0.1608, 1.084e-08, 0.614, 0.1022, 0.614, 0.09157, 0.7602, 0.09157, 0.7602, 0.1022, 0.0, 0.0, 0.0, 0.0, 0.0, 0.0, 0.0, 0.0, 0.4557, 0.1741, 0.4386, 0.1741, 0.4386, 8.67e-08, 0.4557, 8.67e-08, 0.5848, 0.1741, 0.5677, 0.1741, 0.5677, 0.0, 0.5848, 8.67e-08, 0.0, 0.0, 0.0, 0.0, 0.0, 0.0, 0.0, 0.0, 0.6429, 0.08226, 0.6431, 0.0914, 0.6311, 0.09124, 0.6311, 0.08215, 0.614, 0.1825, 0.614, 0.1719, 0.7602, 0.1719, 0.7602, 0.1825, 0.614, 0.1097, 0.614, 0.1022, 0.7602, 0.1022, 0.7602, 0.1097, 0.2924, 0.9091, 0.3095, 0.9091, 0.3095, 1.0, 0.2924, 1.0, 0.4095, 0.9091, 0.4215, 0.9091, 0.4215, 1.0, 0.4095, 1.0, 0.6406, 0.0, 0.6409, 0.00914, 0.6311, 0.00942, 0.6311, 0.0003289, 0.6409, 0.00914, 0.6429, 0.08226, 0.6311, 0.08215, 0.6311, 0.00942, 0.0, 0.0, 0.0, 0.0, 0.0, 0.0, 0.0, 0.0, 0.7602, 0.00942, 0.7602, 0.08215, 0.7432, 0.08215, 0.7432, 0.00942, 0.6143, 0.2553, 0.629, 0.2554, 0.6292, 0.2628, 0.6146, 0.2628, 0.629, 0.2554, 0.7466, 0.2567, 0.7461, 0.2628, 0.6292, 0.2628, 0.6146, 0.1825, 0.6292, 0.1825, 0.6292, 0.1931, 0.6146, 0.1931, 0.6292, 0.1825, 0.7461, 0.1825, 0.7461, 0.1931, 0.6292, 0.1931, 0.6146, 0.2628, 0.6292, 0.2628, 0.6292, 0.2734, 0.6146, 0.2734, 0.6292, 0.2628, 0.7461, 0.2628, 0.7461, 0.2734, 0.6292, 0.2734, 0.0, 0.0, 0.0, 0.0, 0.0, 0.0, 0.0, 0.0, 0.6311, 0.00942, 0.6311, 0.08215, 0.614, 0.08215, 0.614, 0.00942, 0.2924, 0.09091, 0.2778, 0.09091, 0.2778, 0.0, 0.2924, 5.419e-09, 0.2778, 0.09091, 0.1608, 0.09091, 0.1608, 1.084e-08, 0.2778, 0.0, 0.0, 0.9091, 0.01462, 0.9091, 0.01462, 1.0, 3.05e-08, 1.0, 0.01462, 0.9091, 0.1316, 0.9091, 0.1316, 1.0, 0.01462, 1.0, 0.0, 0.0, 0.0, 0.0, 0.0, 0.0, 0.0, 0.0, 0.0, 0.0, 0.0, 0.0, 0.0, 0.0, 0.0, 0.0, 0.0, 0.0, 0.0, 0.0, 0.0, 0.0, 0.0, 0.0, 0.0, 0.0, 0.0, 0.0, 0.0, 0.0, 0.0, 0.0, 0.0, 0.0, 0.0, 0.0, 0.0, 0.0, 0.0, 0.0, 0.0, 0.0, 0.0, 0.0, 0.0, 0.0, 0.0, 0.0, 0.0, 0.0, 0.0, 0.0, 0.0, 0.0, 0.0, 0.0, 0.0, 0.0, 0.0, 0.0, 0.0, 0.0, 0.0, 0.0, 0.0, 0.0, 0.0, 0.0, 0.0, 0.0, 0.0, 0.0, 0.0, 0.0, 0.0, 0.0, 0.0, 0.0, 0.0, 0.0, 0.0, 0.0, 0.0, 0.0, 0.0, 0.0, 0.0, 0.0, 0.0, 0.0, 0.0, 0.0, 0.0, 0.0, 0.0, 0.0, 0.0, 0.0, 0.0, 0.0, 0.0, 0.0, 0.0, 0.0, 0.0, 0.0, 0.0, 0.0, 0.0, 0.0, 0.0, 0.0, 0.0, 0.0, 0.0, 0.0, 0.0, 0.0, 0.0, 0.0, 0.0, 0.0, 0.0, 0.0, 0.0, 0.0, 0.0, 0.0, 0.7466, 0.1825, 0.7636, 0.1825, 0.7636, 0.8643, 0.7466, 0.8643, 0.7807, 0.1825, 0.7978, 0.1825, 0.7978, 0.8643, 0.7807, 0.8643, 0.7978, 0.1825, 0.8148, 0.1825, 0.8148, 0.8643, 0.7978, 0.8643, 0.9123, 0.1825, 0.9269, 0.1825, 0.9269, 0.8643, 0.9123, 0.8643, 0.0, 0.0, 0.0, 0.0, 0.0, 0.0, 0.0, 0.0, 0.0, 0.0, 0.0, 0.0, 0.0, 0.0, 0.0, 0.0, 0.0, 0.0, 0.0, 0.0, 0.0, 0.0, 0.0, 0.0, 0.0, 0.0, 0.0, 0.0, 0.0, 0.0, 0.0, 0.0, 0.0, 0.0, 0.0, 0.0, 0.0, 0.0, 0.0, 0.0, 0.0, 0.0, 0.0, 0.0, 0.0, 0.0, 0.0, 0.0, 0.0, 0.0, 0.0, 0.0, 0.0, 0.0, 0.0, 0.0, 0.0, 0.0, 0.0, 0.0, 0.0, 0.0, 0.0, 0.0, 0.0, 0.0, 0.0, 0.0, 0.0, 0.0, 0.0, 0.0, 0.0, 0.0, 0.0, 0.0, 0.0, 0.0, 0.0, 0.0, 0.0, 0.0, 0.0, 0.0, 0.0, 0.0, 0.0, 0.0, 0.0, 0.0, 0.0, 0.0, 0.0, 0.0, 0.0, 0.0, 0.6287, 0.3816, 0.6433, 0.3816, 0.6433, 0.3923, 0.6287, 0.3923, 0.614, 0.3604, 0.6287, 0.3604, 0.6287, 0.371, 0.614, 0.371, 0.6287, 0.3923, 0.614, 0.3923, 0.614, 0.3816, 0.6287, 0.3816, 0.6287, 0.3816, 0.614, 0.3816, 0.614, 0.371, 0.6287, 0.371, 0.8489, 0.8643, 0.8319, 0.8643, 0.8319, 0.1825, 0.8489, 0.1825, 0.8148, 0.1825, 0.8319, 0.1825, 0.8319, 0.8643, 0.8148, 0.8643, 0.9561, 0.8643, 0.9415, 0.8643, 0.9415, 0.1825, 0.9561, 0.1825, 0.883, 0.1825, 0.8977, 0.1825, 0.8977, 0.8643, 0.883, 0.8643, 0.9708, 0.8643, 0.9561, 0.8643, 0.9561, 0.1825, 0.9708, 0.1825, 0.866, 0.8643, 0.8489, 0.8643, 0.8489, 0.1825, 0.866, 0.1825, 0.883, 0.8643, 0.866, 0.8643, 0.866, 0.1825, 0.883, 0.1825, 1.0, 0.8643, 0.9854, 0.8643, 0.9854, 0.1825, 1.0, 0.1825, 0.7636, 0.1825, 0.7807, 0.1825, 0.7807, 0.8643, 0.7636, 0.8643, 0.9269, 0.1825, 0.9415, 0.1825, 0.9415, 0.8643, 0.9269, 0.8643, 0.8977, 0.1825, 0.9123, 0.1825, 0.9123, 0.8643, 0.8977, 0.8643, 0.9854, 0.8643, 0.9708, 0.8643, 0.9708, 0.1825, 0.9854, 0.1825, 0.6433, 0.3703, 0.6287, 0.3703, 0.6287, 0.3597, 0.6433, 0.3597, 0.6433, 0.3809, 0.6287, 0.3809, 0.6287, 0.3703, 0.6433, 0.3703, 0.2778, 0.8259, 0.2924, 0.8259, 0.2924, 1.0, 0.2778, 1.0, 0.3095, 0.1741, 0.2924, 0.1741, 0.2924, 0.0, 0.3095, 0.0, 0.4386, 0.1741, 0.4215, 0.1741, 0.4215, 0.0, 0.4386, 0.0, 0.1462, 0.1741, 0.1316, 0.1741, 0.1316, 0.0, 0.1462, 0.0, 0.1462, 0.9091, 0.1316, 0.9091, 0.1316, 0.701, 0.1462, 0.701, 0.1462, 0.701, 0.1316, 0.701, 0.1316, 0.5737, 0.1462, 0.5737, 0.1462, 0.5737, 0.1316, 0.5737, 0.1316, 0.3014, 0.1462, 0.3014, 0.1462, 0.3014, 0.1316, 0.3014, 0.1316, 0.1741, 0.1462, 0.1741, 0.4386, 0.9091, 0.4215, 0.9091, 0.4215, 0.701, 0.4386, 0.701, 0.4386, 0.701, 0.4215, 0.701, 0.4215, 0.5737, 0.4386, 0.5737, 0.4386, 0.5737, 0.4215, 0.5737, 0.4215, 0.3014, 0.4386, 0.3014, 0.4386, 0.3014, 0.4215, 0.3014, 0.4215, 0.1741, 0.4386, 0.1741, 0.3095, 0.9091, 0.2924, 0.9091, 0.2924, 0.701, 0.3095, 0.701, 0.3095, 0.701, 0.2924, 0.701, 0.2924, 0.5737, 0.3095, 0.5737, 0.3095, 0.5737, 0.2924, 0.5737, 0.2924, 0.3014, 0.3095, 0.3014, 0.3095, 0.3014, 0.2924, 0.3014, 0.2924, 0.1741, 0.3095, 0.1741, 0.4215, 0.701, 0.3095, 0.701, 0.3095, 0.5737, 0.4215, 0.5737, 0.4215, 0.3014, 0.3095, 0.3014, 0.3095, 0.1741, 0.4215, 0.1741, 0.2778, 0.09091, 0.2924, 0.09091, 0.2924, 0.299, 0.2778, 0.299, 0.2778, 0.299, 0.2924, 0.299, 0.2924, 0.4263, 0.2778, 0.4263, 0.2778, 0.4263, 0.2924, 0.4263, 0.2924, 0.6986, 0.2778, 0.6986, 0.2778, 0.6986, 0.2924, 0.6986, 0.2924, 0.8259, 0.2778, 0.8259, 0.5848, 0.9091, 0.5677, 0.9091, 0.5677, 0.701, 0.5848, 0.701, 0.5848, 0.701, 0.5677, 0.701, 0.5677, 0.5737, 0.5848, 0.5737, 0.5848, 0.5737, 0.5677, 0.5737, 0.5677, 0.3014, 0.5848, 0.3014, 0.5848, 0.3014, 0.5677, 0.3014, 0.5677, 0.1741, 0.5848, 0.1741, 0.4557, 0.9091, 0.4386, 0.9091, 0.4386, 0.701, 0.4557, 0.701, 0.4557, 0.701, 0.4386, 0.701, 0.4386, 0.5737, 0.4557, 0.5737, 0.4557, 0.5737, 0.4386, 0.5737, 0.4386, 0.3014, 0.4557, 0.3014, 0.4557, 0.3014, 0.4386, 0.3014, 0.4386, 0.1741, 0.4557, 0.1741, 0.5677, 0.701, 0.4557, 0.701, 0.4557, 0.5737, 0.5677, 0.5737, 0.5677, 0.3014, 0.4557, 0.3014, 0.4557, 0.1741, 0.5677, 0.1741, 0.6292, 0.1931, 0.7461, 0.1931, 0.7463, 0.2004, 0.6287, 0.1992, 0.6287, 0.1992, 0.7463, 0.2004, 0.7466, 0.2567, 0.629, 0.2554, 0.6146, 0.1931, 0.6292, 0.1931, 0.6287, 0.1992, 0.614, 0.199, 0.614, 0.199, 0.6287, 0.1992, 0.629, 0.2554, 0.6143, 0.2553, 0.7432, 0.00942, 0.7432, 0.08215, 0.7334, 0.08243, 0.7314, 0.009307, 0.7314, 0.009307, 0.7334, 0.08243, 0.6429, 0.08226, 0.6409, 0.00914, 0.7432, 0.0003289, 0.7432, 0.00942, 0.7314, 0.009307, 0.7311, 0.0001669, 0.7311, 0.0001669, 0.7314, 0.009307, 0.6409, 0.00914, 0.6406, 0.0, 0.3095, 0.9091, 0.319, 0.9091, 0.319, 1.0, 0.3095, 1.0, 0.319, 0.9091, 0.4095, 0.9091, 0.4095, 1.0, 0.319, 1.0, 0.614, 0.1719, 0.614, 0.166, 0.7602, 0.166, 0.7602, 0.1719, 0.614, 0.166, 0.614, 0.1097, 0.7602, 0.1097, 0.7602, 0.166, 0.0, 0.0, 0.0, 0.0, 0.0, 0.0, 0.0, 0.0, 0.7334, 0.08243, 0.7337, 0.09157, 0.6431, 0.0914, 0.6429, 0.08226, 0.614, 0.4016, 0.6143, 0.3925, 0.6238, 0.3923, 0.6238, 0.4014, 0.0, 0.0, 0.0, 0.0, 0.0, 0.0, 0.0, 0.0, 0.0, 0.0, 0.0, 0.0, 0.0, 0.0, 0.0, 0.0, 0.0, 0.0, 0.0, 0.0, 0.0, 0.0, 0.0, 0.0, 0.5994, 0.9313, 0.5848, 0.9313, 0.5848, 0.0, 0.5994, 2.709e-09, 0.0, 0.0, 0.0, 0.0, 0.0, 0.0, 0.0, 0.0, 0.0, 0.0, 0.0, 0.0, 0.0, 0.0, 0.0, 0.0, 0.0, 0.0, 0.0, 0.0, 0.0, 0.0, 0.0, 0.0, 0.0, 0.0, 0.0, 0.0, 0.0, 0.0, 0.0, 0.0, 0.0, 0.0, 0.0, 0.0, 0.0, 0.0, 0.0, 0.0, 0.0, 0.0, 0.0, 0.0, 0.0, 0.0, 0.0, 0.0, 0.0, 0.0, 0.0, 0.0, 0.0, 0.0, 0.0, 0.0, 0.614, 0.2734, 0.6287, 0.2734, 0.6287, 0.3604, 0.614, 0.3604, 0.6287, 0.2734, 0.6433, 0.2734, 0.6433, 0.3597, 0.6287, 0.3597, 0.0, 0.0, 0.0, 0.0, 0.0, 0.0, 0.0, 0.0, 0.6725, 0.2734, 0.6871, 0.2734, 0.6871, 0.3591, 0.6725, 0.3591, 0.6579, 0.2734, 0.6725, 0.2734, 0.6725, 0.3594, 0.6579, 0.3594, 0.0, 0.0, 0.0, 0.0, 0.0, 0.0, 0.0, 0.0, 0.0, 0.0, 0.0, 0.0, 0.0, 0.0, 0.0, 0.0, 0.614, 0.9203, 0.5994, 0.9203, 0.5994, 0.0, 0.614, 1.344e-06, 0.6433, 0.2734, 0.6579, 0.2734, 0.6579, 0.3595, 0.6433, 0.3595])
me_cube_003.materials.append(mat_chaise)
me_cube_003.use_remesh_preserve_volume = False
me_cube_003.use_remesh_preserve_attributes = False
me_cube_003.use_mirror_vertex_groups = False
me_cube_003.update()
me_plane = bpy.data.meshes.new('Plane')
me_plane.from_pydata([(-0.9412, -1.059, -0.4607), (1.059, -1.059, -0.4607), (-0.9412, 0.9412, -0.4607), (1.059, 0.9412, -0.4607), (-0.9412, -1.059, -0.4607), (-0.9412, 0.9412, -0.4607), (1.059, 0.9412, -0.4607), (-0.9412, -1.059, -0.4607), (-0.9412, 0.9412, -0.4607), (1.059, 0.9412, -0.4607), (-0.9412, -1.059, 0.6562), (-0.9412, 0.9412, 0.6562), (1.059, 0.9412, 0.6562), (1.059, -1.059, 0.655), (1.059, 0.9412, 0.655), (-0.9412, -1.059, 0.6644), (1.059, -1.059, 0.6644)], [], [(0, 1, 3, 2), (2, 3, 6, 5), (0, 2, 5, 4), (5, 6, 9, 8), (4, 5, 8, 7), (8, 9, 12, 11), (7, 8, 11, 10), (3, 1, 13, 14), (1, 0, 15, 16)])
_uv = me_plane.uv_layers.new(name='UVMap')
_uv.uv.foreach_set('vector', [7.025e-08, 0.5, 0.0, 7.451e-08, 0.4715, 0.0, 0.4715, 0.5, 0.0, 0.0, 0.0, 0.0, 0.0, 0.0, 0.0, 0.0, 0.0, 0.0, 0.0, 0.0, 0.0, 0.0, 0.0, 0.0, 0.0, 0.0, 0.0, 0.0, 0.0, 0.0, 0.0, 0.0, 0.0, 0.0, 0.0, 0.0, 0.0, 0.0, 0.0, 0.0, 0.7367, 0.5, 0.7367, 5.96e-08, 1.0, 0.0, 1.0, 0.5, 0.2633, 0.5, 0.2633, 1.0, 1.405e-07, 1.0, 0.0, 0.5, 0.7367, 1.0, 0.7367, 0.5, 0.9997, 0.5, 0.9997, 1.0, 0.7367, 0.0, 0.7367, 0.5, 0.4715, 0.5, 0.4715, 4.47e-08])
me_plane.materials.append(mat_room)
me_plane.use_remesh_preserve_volume = False
me_plane.use_remesh_preserve_attributes = False
me_plane.use_mirror_vertex_groups = False
me_plane.update()
me_cube = bpy.data.meshes.new('Cube')
me_cube.from_pydata([(0.9762, 0.4881, 0.2061), (0.9762, -0.4881, 0.2061), (-0.9762, -0.4881, 0.2061), (-0.9762, 0.4881, 0.2061), (0.9762, 0.4881, 0.3038), (0.9762, -0.4881, 0.3038), (-0.9762, -0.4881, 0.3038), (-0.9762, 0.4881, 0.2883), (-1.074, -0.4881, 0.2061), (-1.074, 0.4881, 0.2061), (-1.074, -0.4881, 0.3038), (-1.074, 0.4881, 0.2883), (1.074, 0.4881, 0.2061), (1.074, -0.4881, 0.2061), (1.074, 0.4881, 0.3038), (1.074, -0.4881, 0.3038), (0.9762, 0.5857, 0.2061), (-0.9762, 0.5857, 0.2061), (0.9762, 0.5857, 0.3038), (-0.9762, 0.5857, 0.2883), (-1.074, 0.5857, 0.2061), (-1.074, 0.5857, 0.2883), (1.074, 0.5857, 0.2061), (1.074, 0.5857, 0.3038), (0.9762, -0.5857, 0.2061), (-0.9762, -0.5857, 0.2061), (0.9762, -0.5857, 0.3038), (-0.9762, -0.5857, 0.3038), (-1.074, -0.5857, 0.2061), (-1.074, -0.5857, 0.3038), (1.074, -0.5857, 0.2061), (1.074, -0.5857, 0.3038), (0.9762, 0.4881, -0.506), (0.9762, -0.4881, -0.506), (-0.9762, -0.4881, -0.506), (-0.9762, 0.4881, -0.506), (-1.074, -0.4881, -0.506), (-1.074, 0.4881, -0.506), (1.074, 0.4881, -0.506), (1.074, -0.4881, -0.506), (0.9762, 0.5857, -0.506), (-0.9762, 0.5857, -0.506), (-1.074, 0.5857, -0.506), (1.074, 0.5857, -0.506), (0.9762, -0.5857, -0.506), (-0.9762, -0.5857, -0.506), (-1.074, -0.5857, -0.506), (1.074, -0.5857, -0.506)], [], [(0, 1, 2, 3), (4, 7, 6, 5), (4, 5, 15, 14), (13, 15, 31, 30), (6, 7, 11, 10), (14, 12, 22, 23), (8, 10, 11, 9), (4, 14, 23, 18), (15, 5, 26, 31), (3, 2, 8, 9), (12, 14, 15, 13), (25, 28, 46, 45), (24, 1, 33, 44), (1, 0, 12, 13), (18, 16, 17, 19), (19, 17, 20, 21), (16, 18, 23, 22), (9, 20, 42, 37), (11, 7, 19, 21), (9, 11, 21, 20), (7, 4, 18, 19), (0, 3, 17, 16), (24, 26, 27, 25), (25, 27, 29, 28), (26, 24, 30, 31), (8, 2, 34, 36), (6, 10, 29, 27), (10, 8, 28, 29), (5, 6, 27, 26), (2, 1, 24, 25), (33, 39, 47, 44), (38, 32, 40, 43), (35, 37, 42, 41), (36, 34, 45, 46), (13, 30, 47, 39), (1, 13, 39, 33), (16, 22, 43, 40), (0, 16, 40, 32), (2, 25, 45, 34), (30, 24, 44, 47), (22, 12, 38, 43), (3, 9, 37, 35), (17, 3, 35, 41), (12, 0, 32, 38), (20, 17, 41, 42), (28, 8, 36, 46)])
_uv = me_cube.uv_layers.new(name='UVMap')
_uv.uv.foreach_set('vector', [0.6389, 0.4565, 0.3611, 0.4565, 0.3611, 0.02174, 0.6389, 0.02174, 0.3056, 0.02174, 0.3056, 0.4565, 0.02778, 0.4565, 0.02778, 0.02174, 0.3056, 0.02174, 0.02778, 0.02174, 0.02778, 9.026e-07, 0.3056, 1.593e-07, 0.02778, 0.5, 1.357e-07, 0.5, 0.0, 0.4783, 0.02778, 0.4783, 0.02778, 0.4565, 0.3056, 0.4565, 0.3056, 0.4783, 0.02778, 0.4783, 4.07e-07, 0.7174, 0.02778, 0.7174, 0.02778, 0.7391, 4.07e-07, 0.7391, 0.02778, 0.9783, 0.0, 0.9783, 0.004398, 0.7609, 0.02778, 0.7609, 0.3056, 0.02174, 0.3056, 1.593e-07, 0.3333, 0.0, 0.3333, 0.02174, 0.02778, 9.026e-07, 0.02778, 0.02174, 8.141e-07, 0.02174, 8.141e-07, 8.495e-07, 0.6389, 0.02174, 0.3611, 0.02174, 0.3611, 0.0, 0.6389, 5.963e-08, 0.02778, 0.7174, 4.07e-07, 0.7174, 1.357e-07, 0.5, 0.02778, 0.5, 0.6944, 0.02174, 0.6944, 5.019e-08, 0.9722, 4.483e-07, 0.9722, 0.02174, 0.3333, 0.6957, 0.3056, 0.6957, 0.3056, 0.4783, 0.3333, 0.4783, 0.3611, 0.4565, 0.6389, 0.4565, 0.6389, 0.4783, 0.3611, 0.4783, 0.6389, 0.9348, 0.6111, 0.9348, 0.6111, 0.5, 0.6345, 0.5, 0.6345, 0.5, 0.6111, 0.5, 0.6111, 0.4783, 0.6345, 0.4783, 0.6111, 0.9348, 0.6389, 0.9348, 0.6389, 0.9565, 0.6111, 0.9565, 0.02778, 0.7609, 0.02778, 0.7391, 0.3056, 0.7391, 0.3056, 0.7609, 0.3056, 0.4783, 0.3056, 0.4565, 0.3333, 0.4565, 0.3333, 0.4783, 0.02778, 0.7609, 0.004398, 0.7609, 0.004398, 0.7391, 0.02778, 0.7391, 0.3056, 0.4565, 0.3056, 0.02174, 0.3333, 0.02174, 0.3333, 0.4565, 0.6389, 0.4565, 0.6389, 0.02174, 0.6667, 0.02174, 0.6667, 0.4565, 0.6944, 0.4565, 0.6667, 0.4565, 0.6667, 0.02174, 0.6944, 0.02174, 0.6944, 0.02174, 0.6667, 0.02174, 0.6667, 0.0, 0.6944, 5.019e-08, 0.6667, 0.4565, 0.6944, 0.4565, 0.6944, 0.4783, 0.6667, 0.4783, 0.9722, 0.2174, 1.0, 0.2174, 1.0, 0.4348, 0.9722, 0.4348, 0.02778, 0.4565, 0.02778, 0.4783, 1.357e-07, 0.4783, 0.0, 0.4565, 0.0, 0.9783, 0.02778, 0.9783, 0.02778, 1.0, 0.0, 1.0, 0.02778, 0.02174, 0.02778, 0.4565, 0.0, 0.4565, 8.141e-07, 0.02174, 0.3611, 0.02174, 0.3611, 0.4565, 0.3333, 0.4565, 0.3333, 0.02174, 0.6667, 0.6956, 0.6944, 0.6956, 0.6944, 0.7174, 0.6667, 0.7174, 0.6944, 0.6956, 0.6667, 0.6956, 0.6667, 0.6739, 0.6944, 0.6739, 0.6944, 0.6739, 0.6667, 0.6739, 0.6667, 0.6522, 0.6944, 0.6522, 0.6389, 0.6956, 0.6667, 0.6956, 0.6667, 0.7174, 0.6389, 0.7174, 0.02778, 0.5, 0.02778, 0.4783, 0.3056, 0.4783, 0.3056, 0.5, 0.9444, 0.6956, 0.9167, 0.6956, 0.9167, 0.4783, 0.9444, 0.4783, 0.6111, 0.9348, 0.6111, 0.9565, 0.3333, 0.9565, 0.3333, 0.9348, 0.9167, 0.6956, 0.8889, 0.6956, 0.8889, 0.4783, 0.9167, 0.4783, 0.6667, 0.6956, 0.6389, 0.6956, 0.6389, 0.4783, 0.6667, 0.4783, 0.6944, 0.4783, 0.6944, 0.4565, 0.9722, 0.4565, 0.9722, 0.4783, 0.02778, 0.7391, 0.02778, 0.7174, 0.3056, 0.7174, 0.3056, 0.7391, 0.9722, 0.0, 1.0, 1.062e-07, 1.0, 0.2174, 0.9722, 0.2174, 0.9444, 0.4783, 0.9722, 0.4783, 0.9722, 0.6956, 0.9444, 0.6956, 0.9722, 0.4348, 1.0, 0.4348, 1.0, 0.6522, 0.9722, 0.6522, 0.6111, 0.4783, 0.6111, 0.5, 0.3333, 0.5, 0.3333, 0.4783, 0.02778, 1.0, 0.02778, 0.9783, 0.3056, 0.9783, 0.3056, 1.0])
me_cube.materials.append(mat_table)
me_cube.use_remesh_preserve_volume = False
me_cube.use_remesh_preserve_attributes = False
me_cube.use_mirror_vertex_groups = False
me_cube.update()
me_cube_013 = bpy.data.meshes.new('Cube.013')
me_cube_013.from_pydata([(-0.665, -1.236, 0.3717), (-0.665, 0.9234, 0.3717), (0.8176, 0.9234, 0.3717), (0.8176, -1.236, 0.3717), (-0.665, -1.236, 0.5474), (-0.665, 0.9234, 0.5474), (0.8176, 0.9234, 0.5474), (0.8176, -1.236, 0.5474), (0.8176, -1.312, 0.3717), (-0.665, -1.318, 0.5549), (0.8176, -1.312, 0.5474), (0.8176, 0.9234, 0.3717), (0.8176, -1.236, 0.3717), (0.8816, 0.9234, 0.3717), (0.8816, -1.236, 0.3717), (0.8176, -1.312, 0.3717), (0.8176, -1.312, 0.5474), (0.8816, -1.312, 0.3717), (0.8816, -1.312, 0.5474), (-0.665, -1.318, 0.5549), (0.8176, 0.9656, 0.3717), (-0.6687, 0.9656, 0.5474), (0.8176, 0.9656, 0.5474), (0.8176, 0.9656, 0.3717), (0.8176, 0.9656, 0.5474), (0.8816, 0.9656, 0.3717), (0.8816, 0.9656, 0.5474), (-0.7322, -1.304, 0.505), (-0.7322, 0.9706, 0.505), (-0.7491, -1.304, 0.4542), (-0.7491, 0.9706, 0.4542), (-0.7435, -1.304, 0.4061), (-0.7435, 0.9706, 0.4061), (-0.7181, -1.304, 0.375), (-0.7181, 0.9706, 0.375), (-0.7043, -1.312, 0.3717), (-0.7043, 0.9656, 0.3717)], [], [(4, 5, 1, 0), (5, 6, 2, 1), (6, 7, 3, 2), (7, 4, 0, 3), (0, 1, 2, 3), (7, 6, 5, 4), (7, 4, 9, 10), (14, 17, 15, 12, 11, 13), (3, 2, 11, 12), (13, 11, 23, 25), (1, 0, 3, 8, 35, 36, 20, 2), (5, 21, 22, 24, 6), (18, 26, 24, 6, 7, 16), (29, 30, 32, 31), (31, 32, 34, 33), (4, 5, 21, 28, 27, 19), (33, 34, 36, 35), (28, 30, 29, 27)])
_uv = me_cube_013.uv_layers.new(name='UVMap')
_uv.uv.foreach_set('vector', [0.9043, 0.4867, 0.9043, 1.343e-08, 0.9521, 0.0, 0.9521, 0.4867, 1.0, 0.5125, 1.0, 0.8466, 0.9521, 0.8466, 0.9521, 0.5125, 0.8563, 0.4867, 0.8563, 0.0, 0.9043, 0.0, 0.9043, 0.4867, 0.9043, 0.4867, 0.9043, 0.8207, 0.8563, 0.8207, 0.8563, 0.4867, 0.4522, 0.4973, 0.4522, 0.01063, 0.8563, 0.01063, 0.8563, 0.4973, 0.4204, 0.01911, 0.4204, 0.5057, 0.01974, 0.5052, 0.01974, 0.01854, 0.4204, 0.01911, 0.01974, 0.01854, 0.02002, 0.0, 0.4204, 0.00195, 0.9521, 0.9828, 0.9521, 1.0, 0.9346, 1.0, 0.9346, 0.9828, 0.9346, 0.4962, 0.9521, 0.4962, 0.0, 0.0, 0.0, 0.0, 0.0, 0.0, 0.0, 0.0, 0.9521, 0.4962, 0.9346, 0.4962, 0.9346, 0.4867, 0.9521, 0.4867, 0.4522, 0.01063, 0.4522, 0.4973, 0.8563, 0.4973, 0.8563, 0.5145, 0.4415, 0.5145, 0.4415, 0.001121, 0.8563, 0.001122, 0.8563, 0.01063, 0.9231, 0.4875, 0.9346, 0.4867, 0.9346, 0.8213, 0.9346, 0.8213, 0.9231, 0.8213, 0.4377, 0.001975, 0.4377, 0.5153, 0.4204, 0.5152, 0.4204, 0.5057, 0.4204, 0.01911, 0.4204, 0.00195, 0.9662, 0.5125, 0.9662, 1.343e-08, 0.9792, 1.343e-08, 0.9792, 0.5125, 0.9792, 0.5125, 0.9792, 1.343e-08, 0.9872, 0.0, 0.9872, 0.5125, 0.01974, 0.01854, 0.01974, 0.5052, 0.01874, 0.5147, 1.626e-08, 0.5159, 0.0, 0.003434, 0.02002, 5.104e-07, 0.4377, 0.5125, 0.4377, 0.0, 0.4415, 0.001121, 0.4415, 0.5145, 0.9521, 1.343e-08, 0.9662, 1.343e-08, 0.9662, 0.5125, 0.9521, 0.5125])
me_cube_013.use_remesh_preserve_volume = False
me_cube_013.use_remesh_preserve_attributes = False
me_cube_013.use_mirror_vertex_groups = False
me_cube_013.update()

# ---- objects
ob_cube_009 = bpy.data.objects.new('Cube.009', me_cube_012)
ob_cube_007 = bpy.data.objects.new('Cube.007', me_cube_011)
ob_cube_008 = bpy.data.objects.new('Cube.008', me_cube_010)
ob_cube_002 = bpy.data.objects.new('Cube.002', me_cube_009)
ob_cube_001 = bpy.data.objects.new('Cube.001', me_cube_006)
ob_circle_001 = bpy.data.objects.new('Circle.001', me_circle_004)
ob_cube_006 = bpy.data.objects.new('Cube.006', me_cube_004)
ob_cube_005 = bpy.data.objects.new('Cube.005', me_cube_002)
ob_cube_004 = bpy.data.objects.new('Cube.004', me_cube_001)
ob_cube_003 = bpy.data.objects.new('Cube.003', me_cube_003)
ob_plane = bpy.data.objects.new('Plane', me_plane)
ob_cube = bpy.data.objects.new('Cube', me_cube)
ob_lamp = bpy.data.objects.new('Lamp', light_lamp)
ob_camera = bpy.data.objects.new('Camera', cam_camera)
ob_cube_010 = bpy.data.objects.new('Cube.010', me_cube_013)

# ---- transforms, parenting, visibility, modifiers, constraints
ob_cube_009.location = (4.333, -10.91, 5.739)
ob_cube_009.rotation_euler = (0.0, 0.0, 3.142)
ob_cube_009.lineart.crease_threshold = 0.0
ob_cube_007.location = (4.026, -4.724, 4.192)
ob_cube_007.rotation_euler = (0.0, 0.0, -1.571)
ob_cube_007.scale = (1.715, 0.6206, 0.6149)
ob_cube_007.lineart.crease_threshold = 0.0
_m = ob_cube_007.modifiers.new('Subsurf', 'SUBSURF')
_m.uv_smooth = 'PRESERVE_CORNERS'
_m.quality = 2
_m.show_only_control_edges = False
_m = ob_cube_007.modifiers.new('Mirror', 'MIRROR')
_m.use_clip = True
ob_cube_008.location = (-0.7396, -10.57, 4.491)
ob_cube_008.rotation_euler = (-0.01096, -0.0002728, 9.426)
ob_cube_008.scale = (0.5736, 0.5736, 0.05736)
ob_cube_008.lineart.crease_threshold = 0.0
ob_cube_002.location = (-4.068, -3.89, 5.737)
ob_cube_002.lineart.crease_threshold = 0.0
ob_cube_001.location = (0.6622, -2.199, 5.582)
ob_cube_001.scale = (1.358, 1.358, 1.358)
ob_cube_001.lineart.crease_threshold = 0.0
ob_circle_001.location = (-0.3725, -8.85, 5.252)
ob_circle_001.scale = (0.09352, 0.09352, 0.09352)
ob_circle_001.lineart.crease_threshold = 0.0
_m = ob_circle_001.modifiers.new('Solidify', 'SOLIDIFY')
_m.thickness = 0.09
_m.nonmanifold_thickness_mode = 'FIXED'
_m.nonmanifold_merge_threshold = 0.0003
ob_cube_006.location = (-1.79, -2.341, 6.879)
ob_cube_006.scale = (0.5867, 0.5867, 0.5867)
ob_cube_006.lineart.crease_threshold = 0.0
ob_cube_005.location = (0.1698, -9.342, 5.186)
ob_cube_005.rotation_euler = (0.0, -0.0, -0.5198)
ob_cube_005.scale = (0.2654, 0.2654, 0.2654)
ob_cube_005.lineart.crease_threshold = 0.0
ob_cube_004.location = (0.3667, -8.947, 5.557)
ob_cube_004.rotation_euler = (0.0, -0.0, -0.4991)
ob_cube_004.scale = (0.3326, 0.3326, 0.3326)
ob_cube_004.lineart.crease_threshold = 0.0
ob_cube_003.location = (-4.234, -6.528, 4.49)
ob_cube_003.rotation_euler = (-0.0001466, -0.01096, 7.894)
ob_cube_003.scale = (0.5736, 0.5736, 0.05736)
ob_cube_003.lineart.crease_threshold = 0.0
ob_plane.location = (-0.1691, -7.081, 5.96)
ob_plane.scale = (5.204, 5.204, 5.204)
ob_plane.lineart.crease_threshold = 0.0
ob_cube.location = (-0.9787, -9.379, 4.586)
ob_cube.scale = (1.878, 1.878, 1.878)
ob_cube.lock_rotations_4d = False
ob_cube.empty_display_type = 'ARROWS'
ob_cube.lineart.crease_threshold = 0.0
ob_lamp.location = (2.874, -6.49, 7.678)
ob_lamp.rotation_euler = (0.6503, 0.05522, 1.866)
ob_lamp.lock_rotations_4d = False
ob_lamp.empty_display_type = 'ARROWS'
ob_lamp.color = (0.0, 0.0, 0.0, 0.0)
ob_lamp.lineart.crease_threshold = 0.0
ob_camera.location = (-4.373, -12.16, 9.792)
ob_camera.rotation_euler = (1.163, 0.06592, 5.657)
ob_camera.scale = (0.4834, 0.4834, 0.4834)
ob_camera.lock_rotations_4d = False
ob_camera.empty_display_type = 'ARROWS'
ob_camera.color = (0.0, 0.0, 0.0, 0.0)
ob_camera.display_type = 'WIRE'
ob_camera.lineart.crease_threshold = 0.0
ob_cube_010.location = (0.0, 0.0, 0.0)
ob_cube_010.scale = (1.0, 1.0, 1.0)
ob_cube_010.lineart.crease_threshold = 0.0

# ---- collection membership
col_collection_1.objects.link(ob_cube_009)
col_collection_1.objects.link(ob_cube_007)
col_collection_1.objects.link(ob_cube_008)
col_collection_1.objects.link(ob_cube_002)
col_collection_1.objects.link(ob_cube_001)
col_collection_1.objects.link(ob_circle_001)
col_collection_1.objects.link(ob_cube_006)
col_collection_1.objects.link(ob_cube_005)
col_collection_1.objects.link(ob_cube_004)
col_collection_1.objects.link(ob_cube_003)
col_collection_1.objects.link(ob_plane)
col_collection_1.objects.link(ob_cube)
col_collection_1.objects.link(ob_lamp)
col_collection_1.objects.link(ob_camera)
col_collection_2.objects.link(ob_cube_010)

# ---- scene / render settings (as saved in the file)
scene.camera = ob_camera
scene.frame_start = 1; scene.frame_end = 250; scene.frame_set(1)
scene.render.engine = 'BLENDER_EEVEE_NEXT'
scene.render.resolution_percentage = 50
scene.render.dither_intensity = 0.0
scene.cycles.use_denoising = False
scene.cycles.samples = 10
scene.cycles.sampling_pattern = 'TABULATED_SOBOL'
scene.cycles.light_sampling_threshold = 0.0
scene.cycles.use_adaptive_sampling = False
scene.cycles.use_light_tree = False
scene.cycles.blur_glossy = 0.0
scene.cycles.pixel_filter_type = 'GAUSSIAN'
scene.cycles.sample_clamp_indirect = 0.0
scene.view_settings.view_transform = 'Standard'
bpy.context.view_layer.update()
